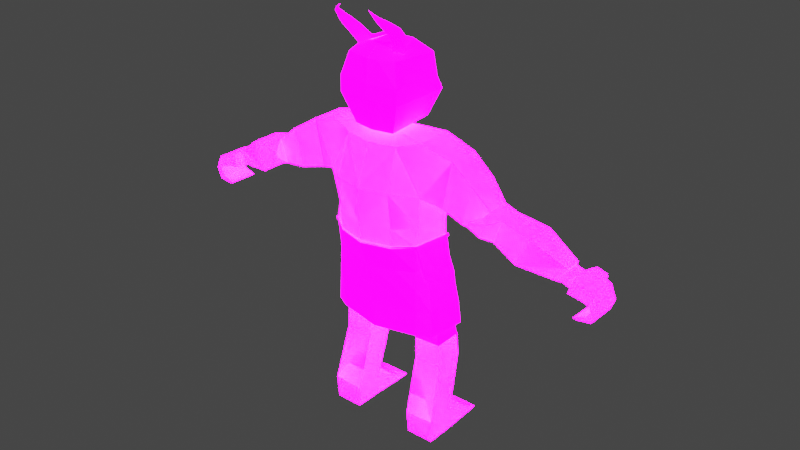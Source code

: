 # Source: MyCharacterDemonBadAssFlatFace.blend  (saved by Blender 3.6.11; exported with 4.5.12 LTS)
import bpy
from mathutils import Matrix  # noqa: F401  (used for matrix-valued properties, if any)

bpy.ops.wm.read_factory_settings(use_empty=True)
scene = bpy.context.scene
scene.name = 'Scene'

# ---- collections
col_collection = bpy.data.collections.new('Collection'); scene.collection.children.link(col_collection)

# ---- images (referenced by path relative to the original .blend; pixels are not part of the script)
import os
ASSET_DIR = os.environ.get("B2B_ASSET_DIR", "")  # directory of the original .blend (textures are referenced by path, not embedded)
HERE = os.path.dirname(os.path.abspath(__file__))  # packed textures are extracted next to this script under _unpacked/

def load_image(name, relpath, width, height, colorspace="sRGB"):
    """Load a texture the original file referenced (path relative to the .blend, or extracted next to this script)."""
    p = next((c for c in (os.path.join(HERE, relpath), os.path.join(ASSET_DIR, relpath)) if relpath and os.path.exists(c)), "")
    if p:
        img = bpy.data.images.load(p, check_existing=True)
        img.name = name
    else:  # same state as the original file: an image datablock whose file is absent (Cycles renders it pink)
        img = bpy.data.images.new(name, width, height)
        img.source = "FILE"
        img.filepath = "//" + (relpath or name)
    img.colorspace_settings.name = colorspace
    return img
img_imphenziapalette02_emission_png_001 = load_image('ImphenziaPalette02-Emission.png.001', 'ImphenziaPalettes/ImphenziaPalette02-Emission.png', 1024, 1024, 'sRGB')
img_imphenziapalette02_albedo_png_001 = load_image('ImphenziaPalette02-Albedo.png.001', 'ImphenziaPalettes/ImphenziaPalette02-Albedo.png', 1024, 1024, 'sRGB')

# ---- materials (node trees are filled in below, after node groups)
mat_material = bpy.data.materials.new('Material')
mat_material.alpha_threshold = 0.0
mat_material.use_transparent_shadow = False
mat_material.roughness = 0.5
mat_material.line_color = (0.0, 0.0, 0.0, 1.0)

# ---- material node trees
mat_material.use_nodes = True; mat_material.node_tree.nodes.clear()
_N = mat_material.node_tree.nodes; _L = mat_material.node_tree.links
n0 = _N.new('ShaderNodeOutputMaterial'); n0.name = 'Material Output'; n0.location = (300, 300)
n1 = _N.new('ShaderNodeBsdfPrincipled'); n1.name = 'Principled BSDF'; n1.location = (10, 300)
n1.distribution = 'GGX'
n1.subsurface_method = 'RANDOM_WALK_SKIN'
n1.inputs[2].default_value = 0.7227
n1.inputs[3].default_value = 1.45
n1.inputs[13].default_value = 0.15
n1.inputs[28].default_value = 10.6
n2 = _N.new('ShaderNodeTexImage'); n2.name = 'Image Texture.001'; n2.location = (-313, -52)
n2.image = img_imphenziapalette02_emission_png_001
n3 = _N.new('ShaderNodeTexImage'); n3.name = 'Image Texture'; n3.location = (-316, 280)
n3.image = img_imphenziapalette02_albedo_png_001
_L.new(n1.outputs[0], n0.inputs[0])
_L.new(n2.outputs[0], n1.inputs[27])
_L.new(n3.outputs[0], n1.inputs[0])
n0.is_active_output = True

# ---- world
world_world = bpy.data.worlds.new('World'); scene.world = world_world
world_world.use_nodes = True; world_world.node_tree.nodes.clear()
_N = world_world.node_tree.nodes; _L = world_world.node_tree.links
n0 = _N.new('ShaderNodeOutputWorld'); n0.name = 'World Output'; n0.location = (300, 300)
n1 = _N.new('ShaderNodeBackground'); n1.name = 'Background'; n1.location = (10, 300)
n1.inputs[0].default_value = (0.05088, 0.05088, 0.05088, 1.0)
_L.new(n1.outputs[0], n0.inputs[0])
n0.is_active_output = True
world_world.color = (0.05088, 0.05088, 0.05088)
world_world.use_sun_shadow = False
world_world.sun_shadow_jitter_overblur = 0.0

# ---- meshes
me_cube_001 = bpy.data.meshes.new('Cube.001')
me_cube_001.from_pydata([(-0.309, 0.08526, 1.31), (-0.29, -0.1626, 1.322), (0.0, -0.2909, 1.315), (0.0, 0.09289, 1.323), (0.0, -0.3063, 1.434), (-0.2895, -0.1434, 1.42), (-0.3131, 0.07438, 1.412), (0.0, 0.1297, 1.443), (-0.1872, 0.1094, 0.9628), (-0.1879, -0.0674, 0.9526), (-0.3266, -0.0674, 0.9737), (-0.326, 0.1094, 0.9839), (-0.1787, 0.1498, 0.6194), (-0.1787, -0.02177, 0.6194), (-0.3521, -0.02177, 0.6286), (-0.3521, 0.1498, 0.6286), (-0.1802, 0.165, 0.4766), (-0.1802, -0.02067, 0.4766), (-0.3583, -0.02067, 0.4861), (-0.3583, 0.165, 0.4861), (-0.1911, 0.06763, 0.1312), (-0.1911, -0.1176, 0.1312), (-0.3783, -0.1176, 0.1412), (-0.3783, 0.06763, 0.1412), (-0.1982, 0.06449, -0.008098), (-0.1982, -0.1091, -0.008098), (-0.3737, -0.1091, -0.008098), (-0.3737, 0.06449, -0.008098), (-0.3629, 0.3193, 0.01803), (-0.1875, 0.3198, 0.01625), (-0.3647, 0.3279, -0.008098), (-0.1893, 0.3279, -0.008098), (0.0, -0.316, 1.645), (-0.3186, -0.1662, 1.623), (-0.3185, 0.1441, 1.623), (0.0, 0.2073, 1.658), (0.0, -0.2152, 1.884), (-0.309, -0.1566, 1.937), (-0.2828, 0.1126, 1.92), (0.0, 0.1537, 1.884), (-0.4339, -0.118, 1.582), (-0.4339, 0.0839, 1.582), (-0.4907, 0.0839, 1.869), (-0.4907, -0.118, 1.869), (-0.7107, -0.1431, 1.535), (-0.7101, 0.00385, 1.535), (-0.7581, 0.003752, 1.674), (-0.7586, -0.1393, 1.674), (-0.7855, -0.14, 1.507), (-0.7853, 0.004999, 1.507), (-0.837, 0.004954, 1.644), (-0.8371, -0.1386, 1.644), (-1.131, -0.05194, 1.364), (-1.131, 0.0543, 1.364), (-1.187, 0.0543, 1.456), (-1.187, -0.05194, 1.456), (-1.158, -0.04483, 1.363), (-1.158, 0.04041, 1.361), (-1.182, 0.04194, 1.444), (-1.182, -0.0433, 1.446), (-1.213, -0.04505, 1.344), (-1.213, 0.0402, 1.343), (-1.237, 0.04173, 1.426), (-1.237, -0.04352, 1.427), (-1.221, -0.09534, 1.345), (-1.221, 0.0905, 1.342), (-1.244, 0.09195, 1.421), (-1.244, -0.09389, 1.424), (-1.297, -0.09551, 1.334), (-1.297, 0.09033, 1.33), (-1.315, 0.0916, 1.4), (-1.315, -0.09424, 1.403), (-1.283, -0.09823, 1.234), (-1.283, 0.08761, 1.23), (-1.291, 0.08726, 1.213), (-1.291, -0.09858, 1.216), (-1.249, 0.201, 1.349), (-1.242, 0.1716, 1.323), (-1.284, 0.2009, 1.338), (-1.276, 0.1714, 1.312), (-1.367, 0.09119, 1.376), (-1.399, 0.09011, 1.292), (-1.371, 0.08836, 1.224), (-1.371, -0.09748, 1.227), (-1.401, -0.09573, 1.295), (-1.367, -0.09464, 1.379), (-1.351, -0.09577, 1.318), (-1.364, -0.0966, 1.288), (-1.338, -0.09723, 1.25), (-1.338, 0.08861, 1.247), (-1.362, 0.08923, 1.285), (-1.351, 0.09007, 1.314), (-1.229, 0.139, 1.338), (-1.248, 0.1492, 1.404), (-1.291, 0.1368, 1.325), (-1.308, 0.1464, 1.387), (0.0, -0.07448, 1.931), (-0.08562, -0.07473, 1.932), (-0.0857, 0.04811, 1.932), (0.0, 0.04796, 1.931), (-0.1291, -0.1648, 1.951), (0.0, -0.186, 1.949), (-0.1174, -0.1139, 2.411), (0.0, -0.1357, 2.41), (-0.1426, 0.1132, 1.977), (-0.1668, -0.1889, 1.89), (-0.1766, -0.2677, 1.642), (-0.1817, -0.253, 1.429), (-0.1837, -0.2395, 1.314), (-0.1176, 0.05026, 2.411), (0.0, 0.2111, 1.975), (-0.1938, 0.1749, 2.129), (0.0, -0.2291, 2.127), (0.0, 0.2473, 2.127), (-0.1935, -0.2143, 2.129), (0.0, 0.07815, 2.41), (0.0, -0.2845, 1.302), (-0.3109, 0.08613, 1.297), (0.0, 0.0986, 1.308), (-0.2961, 0.08685, 1.299), (-0.179, -0.2357, 1.301), (-0.2795, -0.162, 1.31), (-0.2926, -0.1577, 1.308), (-0.286, -0.1667, 1.31), (-0.2972, -0.1674, 1.323), (-0.1839, -0.2491, 1.314), (-0.3176, 0.09688, 1.31), (0.0, 0.109, 1.323), (0.0, -0.3038, 1.315), (0.0, -0.297, 1.301), (-0.3196, 0.09768, 1.296), (0.0, 0.1107, 1.307), (-0.3037, 0.09844, 1.298), (-0.1789, -0.2451, 1.3), (-0.3, -0.1622, 1.308), (-0.07477, 0.1245, 1.074), (-0.09908, -0.1736, 1.075), (0.0, 0.1245, 1.074), (-0.2975, 0.08847, 1.301), (0.0, -0.2874, 1.304), (0.0, -0.1879, 1.099), (0.0, 0.1002, 1.309), (-0.1838, 0.1144, 0.9686), (-0.1845, -0.07308, 0.9578), (-0.3317, -0.07308, 0.9802), (-0.331, 0.1144, 0.991), (-0.294, -0.1593, 1.31), (-0.3125, 0.08774, 1.298), (-0.1791, -0.238, 1.303), (-0.2807, -0.1636, 1.311), (-0.7433, -0.1806, 1.65), (-0.7146, -0.1838, 1.565), (-0.7813, -0.2142, 1.634), (-0.7518, -0.2164, 1.552), (-0.6957, -0.2384, 1.639), (-0.6849, -0.2401, 1.608), (-1.266, -0.09848, 1.222), (-1.266, 0.08736, 1.218), (-0.3647, 0.3465, -0.001936), (-0.1893, 0.3465, -0.001936), (-1.003, 0.05765, 1.589), (-1.003, -0.1298, 1.589), (-0.9216, -0.1308, 1.417), (-0.9214, 0.05768, 1.417), (-0.6389, -0.1399, 1.775), (-0.5801, -0.1424, 1.546), (-0.5797, 0.05123, 1.546), (-0.6385, 0.05117, 1.775), (0.0, -0.07884, 1.943), (0.0, 0.0775, 1.951), (-0.09224, 0.06925, 1.952), (-0.08813, -0.07252, 1.944), (-0.1928, -0.2142, 2.223), (-0.1931, 0.1299, 2.21), (0.0, 0.194, 2.208), (0.0, -0.2291, 2.221), (-0.1561, -0.1831, 2.356), (0.0, -0.2178, 2.354), (-0.1919, 0.09637, 2.356), (0.0, 0.1601, 2.354), (-0.09797, 0.1373, 2.156), (-0.05606, 0.1467, 2.174), (-0.1181, 0.1043, 2.217), (-0.07641, 0.1136, 2.235), (-0.1361, 0.1496, 2.236), (-0.116, 0.1826, 2.174), (-0.07406, 0.192, 2.192), (-0.0944, 0.1589, 2.253), (-0.1045, 0.1541, 2.188), (-0.08315, 0.1589, 2.197), (-0.1101, 0.1425, 2.206), (-0.08884, 0.1472, 2.215), (-0.1183, 0.1664, 2.213), (-0.1127, 0.178, 2.195), (-0.09135, 0.1828, 2.204), (-0.09704, 0.1712, 2.222), (-0.0566, -0.2247, 2.128), (-0.06802, 0.151, 2.355), (-0.07084, 0.184, 2.209), (-0.06518, 0.2382, 2.128), (-0.05436, -0.2057, 2.355), (-0.05426, -0.2249, 2.222), (-0.06749, 0.07564, 2.411), (-0.0675, -0.1232, 2.411), (-0.04259, 0.2024, 1.976), (-0.1936, 0.1663, 2.145), (0.0, 0.2371, 2.143), (-0.1934, -0.2143, 2.147), (0.0, -0.2291, 2.145), (-0.06626, 0.2279, 2.143), (-0.05615, -0.2248, 2.146)], [], [(1, 108, 107, 5), (121, 122, 146, 149), (8, 11, 145, 142), (120, 121, 149, 148), (10, 9, 143, 144), (5, 107, 106, 33), (3, 0, 6, 7), (0, 1, 5, 6), (11, 8, 12, 15), (116, 120, 148, 139), (122, 121, 123, 134), (0, 3, 127, 126), (14, 15, 19, 18), (8, 9, 13, 12), (10, 11, 15, 14), (9, 10, 14, 13), (13, 14, 18, 17), (15, 12, 16, 19), (12, 13, 17, 16), (23, 20, 29, 28), (19, 16, 20, 23), (16, 17, 21, 20), (18, 19, 23, 22), (25, 26, 27, 24), (20, 21, 25, 24), (22, 23, 27, 26), (21, 22, 26, 25), (30, 28, 158), (27, 23, 28, 30), (20, 24, 31, 29), (24, 27, 30, 31), (33, 106, 105, 37), (6, 5, 33, 34), (7, 6, 34, 35), (38, 37, 97, 98), (38, 34, 41, 42), (35, 34, 38, 39), (165, 164, 47, 44), (34, 33, 40, 41), (33, 37, 43, 40), (37, 38, 42, 43), (46, 45, 49, 50), (167, 166, 45, 46), (164, 167, 46, 47), (166, 165, 44, 45), (161, 160, 54, 55), (47, 46, 50, 51), (45, 44, 48, 49), (48, 44, 151, 153), (55, 54, 58, 59), (163, 162, 52, 53), (162, 161, 55, 52), (160, 163, 53, 54), (59, 58, 62, 63), (53, 52, 56, 57), (52, 55, 59, 56), (54, 53, 57, 58), (60, 63, 67, 64), (57, 56, 60, 61), (56, 59, 63, 60), (58, 57, 61, 62), (93, 92, 77, 76), (62, 61, 65, 66), (63, 62, 66, 67), (61, 60, 64, 65), (83, 82, 74, 75), (67, 66, 70, 71), (65, 64, 68, 69), (64, 67, 71, 68), (75, 74, 157, 156), (89, 88, 72, 73), (88, 83, 75, 72), (82, 89, 73, 74), (76, 77, 79, 78), (92, 94, 79, 77), (95, 93, 76, 78), (94, 95, 78, 79), (70, 69, 91, 80), (80, 91, 90, 81), (81, 90, 89, 82), (68, 71, 85, 86), (86, 85, 84, 87), (87, 84, 83, 88), (69, 68, 86, 91), (91, 86, 87, 90), (90, 87, 88, 89), (71, 70, 80, 85), (85, 80, 81, 84), (84, 81, 82, 83), (69, 70, 95, 94), (70, 66, 93, 95), (65, 69, 94, 92), (66, 65, 92, 93), (39, 38, 98, 99), (37, 105, 36, 96, 97), (170, 171, 100, 104), (171, 168, 101, 100), (169, 170, 104, 204), (178, 176, 102, 109), (179, 197, 202, 115), (107, 108, 2, 4), (9, 8, 142, 143), (105, 106, 32, 36), (106, 107, 4, 32), (176, 200, 203, 102), (103, 115, 202, 203), (104, 100, 114, 111), (201, 210, 208, 175), (100, 101, 196, 114), (124, 126, 130, 134), (117, 119, 138, 147), (118, 119, 132, 131), (119, 118, 141, 138), (121, 120, 133, 123), (1, 0, 126, 124), (117, 122, 134, 130), (126, 132, 130), (131, 132, 126, 127), (133, 129, 128, 125), (123, 133, 125, 124), (134, 123, 124), (119, 117, 130, 132), (108, 1, 124, 125), (2, 108, 125, 128), (120, 116, 129, 133), (140, 139, 148, 136), (136, 149, 146, 144, 143), (135, 137, 140, 136), (135, 138, 141, 137), (135, 136, 143, 142), (136, 148, 149), (146, 147, 145, 144), (147, 138, 135, 142, 145), (11, 10, 144, 145), (122, 117, 147, 146), (150, 152, 154), (51, 48, 153, 152), (44, 47, 150, 151), (47, 51, 152, 150), (151, 150, 154, 155), (153, 151, 155), (152, 153, 155, 154), (73, 72, 156, 157), (72, 75, 156), (74, 73, 157), (31, 30, 158, 159), (29, 31, 159), (28, 29, 159, 158), (50, 49, 163, 160), (48, 51, 161, 162), (49, 48, 162, 163), (51, 50, 160, 161), (41, 40, 165, 166), (43, 42, 167, 164), (42, 41, 166, 167), (40, 43, 164, 165), (17, 18, 22, 21), (99, 98, 170, 169), (97, 96, 168, 171), (98, 97, 171, 170), (207, 210, 201, 172), (206, 209, 198, 174), (205, 207, 172, 173), (172, 201, 200, 176), (174, 198, 197, 179), (173, 172, 176, 178), (181, 183, 182, 180), (186, 185, 184, 187), (181, 180, 185, 186), (180, 182, 184, 185), (182, 183, 187, 184), (183, 181, 186, 187), (189, 191, 190, 188), (194, 193, 192, 195), (189, 188, 193, 194), (188, 190, 192, 193), (190, 191, 195, 192), (191, 189, 194, 195), (197, 198, 173, 178), (209, 199, 111, 205), (198, 209, 205, 173), (203, 200, 177, 103), (196, 101, 112), (203, 202, 109, 102), (200, 201, 175, 177), (210, 196, 112, 208), (202, 197, 178, 109), (110, 204, 199, 113), (204, 110, 169), (204, 104, 111, 199), (111, 114, 207, 205), (113, 199, 209, 206), (114, 196, 210, 207)])
_uv = me_cube_001.uv_layers.new(name='UVMap')
_uv.uv.foreach_set('vector', [0.7246, 0.8666, 0.7246, 0.8666, 0.7246, 0.8666, 0.7246, 0.8666, 0.09031, 0.9567, 0.09031, 0.9567, 0.09031, 0.9567, 0.09031, 0.9567, 0.09031, 0.9567, 0.09031, 0.9567, 0.09031, 0.9567, 0.09031, 0.9567, 0.09031, 0.9567, 0.09031, 0.9567, 0.09031, 0.9567, 0.09031, 0.9567, 0.09031, 0.9567, 0.09031, 0.9567, 0.09031, 0.9567, 0.09031, 0.9567, 0.7246, 0.8666, 0.7246, 0.8666, 0.7246, 0.8666, 0.7246, 0.8666, 0.7246, 0.8666, 0.7246, 0.8666, 0.7246, 0.8666, 0.7246, 0.8666, 0.7246, 0.8666, 0.7246, 0.8666, 0.7246, 0.8666, 0.7246, 0.8666, 0.7246, 0.8666, 0.7246, 0.8666, 0.7246, 0.8666, 0.7246, 0.8666, 0.09031, 0.9567, 0.09031, 0.9567, 0.09031, 0.9567, 0.09031, 0.9567, 0.4066, 0.9722, 0.4066, 0.9722, 0.4066, 0.9722, 0.4066, 0.9722, 0.09031, 0.9567, 0.09031, 0.9567, 0.09031, 0.9567, 0.09031, 0.9567, 0.7246, 0.8666, 0.7246, 0.8666, 0.7246, 0.8666, 0.7246, 0.8666, 0.7234, 0.8539, 0.7234, 0.8539, 0.7234, 0.8539, 0.7234, 0.8539, 0.7246, 0.8666, 0.7246, 0.8666, 0.7246, 0.8666, 0.7246, 0.8666, 0.7246, 0.8666, 0.7246, 0.8666, 0.7246, 0.8666, 0.7246, 0.8666, 0.7246, 0.8666, 0.7246, 0.8666, 0.7246, 0.8666, 0.7246, 0.8666, 0.7246, 0.8666, 0.7246, 0.8666, 0.7246, 0.8666, 0.7246, 0.8666, 0.7246, 0.8666, 0.7246, 0.8666, 0.7246, 0.8666, 0.7246, 0.8666, 0.7246, 0.8666, 0.7246, 0.8666, 0.7246, 0.8666, 0.7246, 0.8666, 0.7246, 0.8666, 0.7246, 0.8666, 0.7246, 0.8666, 0.7246, 0.8666, 0.7246, 0.8666, 0.7246, 0.8666, 0.7246, 0.8666, 0.7246, 0.8666, 0.7246, 0.8666, 0.7246, 0.8666, 0.7246, 0.8666, 0.7246, 0.8666, 0.7246, 0.8666, 0.7246, 0.8666, 0.7246, 0.8666, 0.7246, 0.8666, 0.7246, 0.8666, 0.7246, 0.8666, 0.7246, 0.8666, 0.7246, 0.8666, 0.7246, 0.8666, 0.7246, 0.8666, 0.7246, 0.8666, 0.7246, 0.8666, 0.7246, 0.8666, 0.7246, 0.8666, 0.7246, 0.8666, 0.7246, 0.8666, 0.7344, 0.9521, 0.7344, 0.9521, 0.7344, 0.9521, 0.7246, 0.8666, 0.7246, 0.8666, 0.7246, 0.8666, 0.7246, 0.8666, 0.7246, 0.8666, 0.7246, 0.8666, 0.7246, 0.8666, 0.7246, 0.8666, 0.7246, 0.8666, 0.7246, 0.8666, 0.7246, 0.8666, 0.7246, 0.8666, 0.7246, 0.8666, 0.7246, 0.8666, 0.7246, 0.8666, 0.7246, 0.8666, 0.7234, 0.8539, 0.7234, 0.8539, 0.7234, 0.8539, 0.7234, 0.8539, 0.7246, 0.8666, 0.7246, 0.8666, 0.7246, 0.8666, 0.7246, 0.8666, 0.7246, 0.8666, 0.7246, 0.8666, 0.7246, 0.8666, 0.7246, 0.8666, 0.7246, 0.8666, 0.7246, 0.8666, 0.7246, 0.8666, 0.7246, 0.8666, 0.7246, 0.8666, 0.7246, 0.8666, 0.7246, 0.8666, 0.7246, 0.8666, 0.7246, 0.8666, 0.7246, 0.8666, 0.7246, 0.8666, 0.7246, 0.8666, 0.7234, 0.8539, 0.7234, 0.8539, 0.7234, 0.8539, 0.7234, 0.8539, 0.7246, 0.8666, 0.7246, 0.8666, 0.7246, 0.8666, 0.7246, 0.8666, 0.7246, 0.8666, 0.7246, 0.8666, 0.7246, 0.8666, 0.7246, 0.8666, 0.7246, 0.8666, 0.7246, 0.8666, 0.7246, 0.8666, 0.7246, 0.8666, 0.7246, 0.8666, 0.7246, 0.8666, 0.7246, 0.8666, 0.7246, 0.8666, 0.7246, 0.8666, 0.7246, 0.8666, 0.7246, 0.8666, 0.7246, 0.8666, 0.7234, 0.8539, 0.7234, 0.8539, 0.7234, 0.8539, 0.7234, 0.8539, 0.7246, 0.8666, 0.7246, 0.8666, 0.7246, 0.8666, 0.7246, 0.8666, 0.7246, 0.8666, 0.7246, 0.8666, 0.7246, 0.8666, 0.7246, 0.8666, 0.7234, 0.8539, 0.7234, 0.8539, 0.7234, 0.8539, 0.7234, 0.8539, 0.7182, 0.9552, 0.7182, 0.9552, 0.7182, 0.9552, 0.7182, 0.9552, 0.7234, 0.8539, 0.7234, 0.8539, 0.7234, 0.8539, 0.7234, 0.8539, 0.7234, 0.8539, 0.7234, 0.8539, 0.7234, 0.8539, 0.7234, 0.8539, 0.7246, 0.8666, 0.7246, 0.8666, 0.7246, 0.8666, 0.7246, 0.8666, 0.7246, 0.8666, 0.7246, 0.8666, 0.7246, 0.8666, 0.7246, 0.8666, 0.7246, 0.8666, 0.7246, 0.8666, 0.7246, 0.8666, 0.7246, 0.8666, 0.7234, 0.8539, 0.7234, 0.8539, 0.7234, 0.8539, 0.7234, 0.8539, 0.7234, 0.8539, 0.7234, 0.8539, 0.7234, 0.8539, 0.7234, 0.8539, 0.7234, 0.8539, 0.7234, 0.8539, 0.7234, 0.8539, 0.7234, 0.8539, 0.7246, 0.8666, 0.7246, 0.8666, 0.7246, 0.8666, 0.7246, 0.8666, 0.7234, 0.8539, 0.7234, 0.8539, 0.7234, 0.8539, 0.7234, 0.8539, 0.7246, 0.8666, 0.7246, 0.8666, 0.7246, 0.8666, 0.7246, 0.8666, 0.7246, 0.8666, 0.7246, 0.8666, 0.7246, 0.8666, 0.7246, 0.8666, 0.7246, 0.8666, 0.7246, 0.8666, 0.7246, 0.8666, 0.7246, 0.8666, 0.7246, 0.8666, 0.7246, 0.8666, 0.7246, 0.8666, 0.7246, 0.8666, 0.7246, 0.8666, 0.7246, 0.8666, 0.7246, 0.8666, 0.7246, 0.8666, 0.7234, 0.8539, 0.7234, 0.8539, 0.7234, 0.8539, 0.7234, 0.8539, 0.7246, 0.8666, 0.7246, 0.8666, 0.7246, 0.8666, 0.7246, 0.8666, 0.7246, 0.8666, 0.7246, 0.8666, 0.7246, 0.8666, 0.7246, 0.8666, 0.7234, 0.8539, 0.7234, 0.8539, 0.7234, 0.8539, 0.7234, 0.8539, 0.7246, 0.8666, 0.7246, 0.8666, 0.7246, 0.8666, 0.7246, 0.8666, 0.7146, 0.9458, 0.7146, 0.9458, 0.7146, 0.9458, 0.7146, 0.9458, 0.7234, 0.8539, 0.7234, 0.8539, 0.7234, 0.8539, 0.7234, 0.8539, 0.7246, 0.8666, 0.7246, 0.8666, 0.7246, 0.8666, 0.7246, 0.8666, 0.7246, 0.8666, 0.7246, 0.8666, 0.7246, 0.8666, 0.7246, 0.8666, 0.7246, 0.8666, 0.7246, 0.8666, 0.7246, 0.8666, 0.7246, 0.8666, 0.7234, 0.8539, 0.7234, 0.8539, 0.7234, 0.8539, 0.7234, 0.8539, 0.7246, 0.8666, 0.7246, 0.8666, 0.7246, 0.8666, 0.7246, 0.8666, 0.7246, 0.8666, 0.7246, 0.8666, 0.7246, 0.8666, 0.7246, 0.8666, 0.7246, 0.8666, 0.7246, 0.8666, 0.7246, 0.8666, 0.7246, 0.8666, 0.7246, 0.8666, 0.7246, 0.8666, 0.7246, 0.8666, 0.7246, 0.8666, 0.7246, 0.8666, 0.7246, 0.8666, 0.7246, 0.8666, 0.7246, 0.8666, 0.7246, 0.8666, 0.7246, 0.8666, 0.7246, 0.8666, 0.7246, 0.8666, 0.7246, 0.8666, 0.7246, 0.8666, 0.7246, 0.8666, 0.7246, 0.8666, 0.7246, 0.8666, 0.7246, 0.8666, 0.7246, 0.8666, 0.7246, 0.8666, 0.7234, 0.8539, 0.7234, 0.8539, 0.7234, 0.8539, 0.7234, 0.8539, 0.7234, 0.8539, 0.7234, 0.8539, 0.7234, 0.8539, 0.7234, 0.8539, 0.7234, 0.8539, 0.7234, 0.8539, 0.7234, 0.8539, 0.7234, 0.8539, 0.7246, 0.8666, 0.7246, 0.8666, 0.7246, 0.8666, 0.7246, 0.8666, 0.7246, 0.8666, 0.7246, 0.8666, 0.7246, 0.8666, 0.7246, 0.8666, 0.7246, 0.8666, 0.7246, 0.8666, 0.7246, 0.8666, 0.7246, 0.8666, 0.7246, 0.8666, 0.7246, 0.8666, 0.7246, 0.8666, 0.7246, 0.8666, 0.7246, 0.8666, 0.7246, 0.8666, 0.7246, 0.8666, 0.7246, 0.8666, 0.7234, 0.8539, 0.7234, 0.8539, 0.7234, 0.8539, 0.7234, 0.8539, 0.7246, 0.8666, 0.7246, 0.8666, 0.7246, 0.8666, 0.7246, 0.8666, 0.7246, 0.8666, 0.7246, 0.8666, 0.7246, 0.8666, 0.7246, 0.8666, 0.7246, 0.8666, 0.7246, 0.8666, 0.7246, 0.8666, 0.7246, 0.8666, 0.7246, 0.8666, 0.7246, 0.8666, 0.7246, 0.8666, 0.7246, 0.8666, 0.7246, 0.8666, 0.7246, 0.8666, 0.7246, 0.8666, 0.7246, 0.8666, 0.7246, 0.8666, 0.7246, 0.8666, 0.7246, 0.8666, 0.7246, 0.8666, 0.7246, 0.8666, 0.7246, 0.8666, 0.7246, 0.8666, 0.7246, 0.8666, 0.7246, 0.8666, 0.7246, 0.8666, 0.7246, 0.8666, 0.7246, 0.8666, 0.7246, 0.8666, 0.7246, 0.8666, 0.7246, 0.8666, 0.7246, 0.8666, 0.7246, 0.8666, 0.09031, 0.9567, 0.09031, 0.9567, 0.09031, 0.9567, 0.09031, 0.9567, 0.7246, 0.8666, 0.7246, 0.8666, 0.7246, 0.8666, 0.7246, 0.8666, 0.7246, 0.8666, 0.7246, 0.8666, 0.7246, 0.8666, 0.7246, 0.8666, 0.7246, 0.8666, 0.7246, 0.8666, 0.7246, 0.8666, 0.7246, 0.8666, 0.7246, 0.8666, 0.7246, 0.8666, 0.7246, 0.8666, 0.7246, 0.8666, 0.7246, 0.8666, 0.7246, 0.8666, 0.7246, 0.8666, 0.7246, 0.8666, 0.7246, 0.8666, 0.7246, 0.8666, 0.7246, 0.8666, 0.7246, 0.8666, 0.7246, 0.8666, 0.7246, 0.8666, 0.7246, 0.8666, 0.7246, 0.8666, 0.4066, 0.9722, 0.4066, 0.9722, 0.4066, 0.9722, 0.4066, 0.9722, 0.09031, 0.9567, 0.09031, 0.9567, 0.09031, 0.9567, 0.09031, 0.9567, 0.4066, 0.9722, 0.4066, 0.9722, 0.4066, 0.9722, 0.4066, 0.9722, 0.09031, 0.9567, 0.09031, 0.9567, 0.09031, 0.9567, 0.09031, 0.9567, 0.4066, 0.9722, 0.4066, 0.9722, 0.4066, 0.9722, 0.4066, 0.9722, 0.09031, 0.9567, 0.09031, 0.9567, 0.09031, 0.9567, 0.09031, 0.9567, 0.4066, 0.9722, 0.4066, 0.9722, 0.4066, 0.9722, 0.4066, 0.9722, 0.4066, 0.9722, 0.4066, 0.9722, 0.4066, 0.9722, 0.4066, 0.9722, 0.4066, 0.9722, 0.4066, 0.9722, 0.4066, 0.9722, 0.4066, 0.9722, 0.4066, 0.9722, 0.4066, 0.9722, 0.4066, 0.9722, 0.4066, 0.9722, 0.4066, 0.9722, 0.4066, 0.9722, 0.4066, 0.9722, 0.4066, 0.9722, 0.4066, 0.9722, 0.4066, 0.9722, 0.4066, 0.9722, 0.4066, 0.9722, 0.4066, 0.9722, 0.4066, 0.9722, 0.4066, 0.9722, 0.4066, 0.9722, 0.4066, 0.9722, 0.4066, 0.9722, 0.4066, 0.9722, 0.4066, 0.9722, 0.4066, 0.9722, 0.4066, 0.9722, 0.4066, 0.9722, 0.4066, 0.9722, 0.4066, 0.9722, 0.4066, 0.9722, 0.4066, 0.9722, 0.4066, 0.9722, 0.4066, 0.9722, 0.4066, 0.9722, 0.4066, 0.9722, 0.4066, 0.9722, 0.4066, 0.9722, 0.4066, 0.9722, 0.4066, 0.9722, 0.4066, 0.9722, 0.4066, 0.9722, 0.4066, 0.9722, 0.4066, 0.9722, 0.4066, 0.9722, 0.4066, 0.9722, 0.4066, 0.9722, 0.4066, 0.9722, 0.4066, 0.9722, 0.4066, 0.9722, 0.4066, 0.9722, 0.4066, 0.9722, 0.4066, 0.9722, 0.4066, 0.9722, 0.4066, 0.9722, 0.4066, 0.9722, 0.4066, 0.9722, 0.4066, 0.9722, 0.4066, 0.9722, 0.4066, 0.9722, 0.4066, 0.9722, 0.4066, 0.9722, 0.4066, 0.9722, 0.4066, 0.9722, 0.09031, 0.9567, 0.09031, 0.9567, 0.09031, 0.9567, 0.09031, 0.9567, 0.09031, 0.9567, 0.09031, 0.9567, 0.09031, 0.9567, 0.09031, 0.9567, 0.7182, 0.9552, 0.7182, 0.9552, 0.7182, 0.9552, 0.7182, 0.9552, 0.7182, 0.9552, 0.7182, 0.9552, 0.7182, 0.9552, 0.7182, 0.9552, 0.7182, 0.9552, 0.7182, 0.9552, 0.7182, 0.9552, 0.7182, 0.9552, 0.7182, 0.9552, 0.7182, 0.9552, 0.7182, 0.9552, 0.7182, 0.9552, 0.7182, 0.9552, 0.7182, 0.9552, 0.7182, 0.9552, 0.7182, 0.9552, 0.7182, 0.9552, 0.7182, 0.9552, 0.7182, 0.9552, 0.7182, 0.9552, 0.7182, 0.9552, 0.7182, 0.9552, 0.7146, 0.9458, 0.7146, 0.9458, 0.7146, 0.9458, 0.7146, 0.9458, 0.7146, 0.9458, 0.7146, 0.9458, 0.7146, 0.9458, 0.7146, 0.9458, 0.7146, 0.9458, 0.7146, 0.9458, 0.7344, 0.9521, 0.7344, 0.9521, 0.7344, 0.9521, 0.7344, 0.9521, 0.7344, 0.9521, 0.7344, 0.9521, 0.7344, 0.9521, 0.7344, 0.9521, 0.7344, 0.9521, 0.7344, 0.9521, 0.7344, 0.9521, 0.7246, 0.8666, 0.7246, 0.8666, 0.7246, 0.8666, 0.7246, 0.8666, 0.7246, 0.8666, 0.7246, 0.8666, 0.7246, 0.8666, 0.7246, 0.8666, 0.7234, 0.8539, 0.7234, 0.8539, 0.7234, 0.8539, 0.7234, 0.8539, 0.7246, 0.8666, 0.7246, 0.8666, 0.7246, 0.8666, 0.7246, 0.8666, 0.7234, 0.8539, 0.7234, 0.8539, 0.7234, 0.8539, 0.7234, 0.8539, 0.7246, 0.8666, 0.7246, 0.8666, 0.7246, 0.8666, 0.7246, 0.8666, 0.7246, 0.8666, 0.7246, 0.8666, 0.7246, 0.8666, 0.7246, 0.8666, 0.7246, 0.8666, 0.7246, 0.8666, 0.7246, 0.8666, 0.7246, 0.8666, 0.7246, 0.8666, 0.7246, 0.8666, 0.7246, 0.8666, 0.7246, 0.8666, 0.7246, 0.8666, 0.7246, 0.8666, 0.7246, 0.8666, 0.7246, 0.8666, 0.7246, 0.8666, 0.7246, 0.8666, 0.7246, 0.8666, 0.7246, 0.8666, 0.7246, 0.8666, 0.7246, 0.8666, 0.7246, 0.8666, 0.7246, 0.8666, 0.7246, 0.8666, 0.7246, 0.8666, 0.7246, 0.8666, 0.7246, 0.8666, 0.7246, 0.8666, 0.7246, 0.8666, 0.7246, 0.8666, 0.7246, 0.8666, 0.7246, 0.8666, 0.7246, 0.8666, 0.7246, 0.8666, 0.7246, 0.8666, 0.7246, 0.8666, 0.7246, 0.8666, 0.7246, 0.8666, 0.7246, 0.8666, 0.7246, 0.8666, 0.7246, 0.8666, 0.7246, 0.8666, 0.7246, 0.8666, 0.7246, 0.8666, 0.7246, 0.8666, 0.7246, 0.8666, 0.7246, 0.8666, 0.7246, 0.8666, 0.7246, 0.8666, 0.7246, 0.8666, 0.7246, 0.8666, 0.7378, 0.8247, 0.7378, 0.8247, 0.7378, 0.8247, 0.7378, 0.8247, 0.7378, 0.8247, 0.7378, 0.8247, 0.7378, 0.8247, 0.7378, 0.8247, 0.7378, 0.8247, 0.7378, 0.8247, 0.7378, 0.8247, 0.7378, 0.8247, 0.7378, 0.8247, 0.7378, 0.8247, 0.7378, 0.8247, 0.7378, 0.8247, 0.7378, 0.8247, 0.7378, 0.8247, 0.7378, 0.8247, 0.7378, 0.8247, 0.6951, 0.8451, 0.6951, 0.8451, 0.6951, 0.8451, 0.6951, 0.8451, 0.6953, 0.845, 0.6953, 0.845, 0.6953, 0.845, 0.6953, 0.845, 0.6953, 0.845, 0.6953, 0.845, 0.6953, 0.845, 0.6953, 0.845, 0.6953, 0.845, 0.6953, 0.845, 0.6953, 0.845, 0.6953, 0.845, 0.6953, 0.845, 0.6953, 0.845, 0.6953, 0.845, 0.6953, 0.845, 0.6953, 0.845, 0.6953, 0.845, 0.6953, 0.845, 0.6953, 0.845, 0.7246, 0.8666, 0.7246, 0.8666, 0.7246, 0.8666, 0.7246, 0.8666, 0.7246, 0.8666, 0.7246, 0.8666, 0.7246, 0.8666, 0.7246, 0.8666, 0.7246, 0.8666, 0.7246, 0.8666, 0.7246, 0.8666, 0.7246, 0.8666, 0.7246, 0.8666, 0.7246, 0.8666, 0.7246, 0.8666, 0.7246, 0.8666, 0.7246, 0.8666, 0.7246, 0.8666, 0.7246, 0.8666, 0.7246, 0.8666, 0.7246, 0.8666, 0.7246, 0.8666, 0.7246, 0.8666, 0.7246, 0.8666, 0.7246, 0.8666, 0.7246, 0.8666, 0.7246, 0.8666, 0.7246, 0.8666, 0.7246, 0.8666, 0.7246, 0.8666, 0.7246, 0.8666, 0.7246, 0.8666, 0.7246, 0.8666, 0.7246, 0.8666, 0.7246, 0.8666, 0.7246, 0.8666, 0.7246, 0.8666, 0.7246, 0.8666, 0.7246, 0.8666, 0.7246, 0.8666, 0.7246, 0.8666, 0.7246, 0.8666, 0.7246, 0.8666, 0.7246, 0.8666, 0.7246, 0.8666, 0.7246, 0.8666, 0.7246, 0.8666, 0.7246, 0.8666, 0.7246, 0.8666, 0.7246, 0.8666, 0.7246, 0.8666, 0.7246, 0.8666, 0.7246, 0.8666, 0.7246, 0.8666, 0.7246, 0.8666, 0.7246, 0.8666, 0.7246, 0.8666, 0.7246, 0.8666])
me_cube_001.materials.append(mat_material)
me_cube_001.use_mirror_vertex_groups = False
me_cube_001.update()
me_cube_002 = bpy.data.meshes.new('Cube.002')
me_cube_002.from_pydata([(-0.309, 0.08526, 1.31), (-0.29, -0.1626, 1.322), (0.0, -0.2909, 1.315), (0.0, 0.09289, 1.323), (0.0, -0.3063, 1.434), (-0.2895, -0.1434, 1.42), (-0.3131, 0.07438, 1.412), (0.0, 0.1297, 1.443), (-0.1876, 0.04267, 1.119), (-0.1879, -0.04781, 1.114), (-0.259, -0.04781, 1.125), (-0.2587, 0.04267, 1.13), (-0.1787, 0.1589, 0.6194), (-0.1787, -0.02177, 0.6194), (-0.3521, -0.02177, 0.6286), (-0.3521, 0.1589, 0.6286), (-0.1802, 0.165, 0.4766), (-0.1802, -0.02067, 0.4766), (-0.3583, -0.02067, 0.4861), (-0.3583, 0.165, 0.4861), (-0.1911, 0.06763, 0.1312), (-0.1911, -0.1176, 0.1312), (-0.3783, -0.1176, 0.1412), (-0.3783, 0.06763, 0.1412), (-0.1982, 0.06449, -0.008098), (-0.1982, -0.1091, -0.008098), (-0.3737, -0.1091, -0.008098), (-0.3737, 0.06449, -0.008098), (-0.3629, 0.3193, 0.01803), (-0.1875, 0.3198, 0.01625), (-0.3647, 0.3279, -0.008098), (-0.1893, 0.3279, -0.008098), (0.0, -0.316, 1.645), (-0.3186, -0.1662, 1.623), (-0.3185, 0.1441, 1.623), (0.0, 0.2073, 1.658), (0.0, -0.2152, 1.884), (-0.309, -0.1566, 1.937), (-0.2828, 0.1126, 1.92), (0.0, 0.1537, 1.884), (-0.4339, -0.118, 1.582), (-0.4339, 0.0839, 1.582), (-0.4907, 0.0839, 1.869), (-0.4907, -0.118, 1.869), (-0.7107, -0.1431, 1.535), (-0.7101, 0.00385, 1.535), (-0.7581, 0.003752, 1.674), (-0.7586, -0.1393, 1.674), (-0.7855, -0.14, 1.507), (-0.7853, 0.004999, 1.507), (-0.837, 0.004954, 1.644), (-0.8371, -0.1386, 1.644), (-1.131, -0.05194, 1.364), (-1.131, 0.0543, 1.364), (-1.187, 0.0543, 1.456), (-1.187, -0.05194, 1.456), (-1.158, -0.04483, 1.363), (-1.158, 0.04041, 1.361), (-1.182, 0.04194, 1.444), (-1.182, -0.0433, 1.446), (-1.213, -0.04505, 1.344), (-1.213, 0.0402, 1.343), (-1.237, 0.04173, 1.426), (-1.237, -0.04352, 1.427), (-1.221, -0.09534, 1.345), (-1.221, 0.0905, 1.342), (-1.244, 0.09195, 1.421), (-1.244, -0.09389, 1.424), (-1.297, -0.09551, 1.334), (-1.297, 0.09033, 1.33), (-1.315, 0.0916, 1.4), (-1.315, -0.09424, 1.403), (-1.283, -0.09823, 1.234), (-1.283, 0.08761, 1.23), (-1.291, 0.08726, 1.213), (-1.291, -0.09858, 1.216), (-1.249, 0.201, 1.349), (-1.242, 0.1716, 1.323), (-1.284, 0.2009, 1.338), (-1.276, 0.1714, 1.312), (-1.367, 0.09119, 1.376), (-1.399, 0.09011, 1.292), (-1.371, 0.08836, 1.224), (-1.371, -0.09748, 1.227), (-1.401, -0.09573, 1.295), (-1.367, -0.09464, 1.379), (-1.351, -0.09577, 1.318), (-1.364, -0.0966, 1.288), (-1.338, -0.09723, 1.25), (-1.338, 0.08861, 1.247), (-1.362, 0.08923, 1.285), (-1.351, 0.09007, 1.314), (-1.229, 0.139, 1.338), (-1.248, 0.1492, 1.404), (-1.291, 0.1368, 1.325), (-1.308, 0.1464, 1.387), (0.0, -0.07448, 1.931), (-0.08562, -0.07473, 1.932), (-0.0857, 0.04811, 1.932), (0.0, 0.04796, 1.931), (-0.1291, -0.1648, 1.973), (0.0, -0.186, 1.964), (-0.1517, -0.1522, 2.429), (0.0, -0.1357, 2.41), (-0.1426, 0.1042, 1.977), (-0.1668, -0.1889, 1.89), (-0.1766, -0.2677, 1.642), (-0.1817, -0.253, 1.429), (-0.1837, -0.2395, 1.314), (-0.1176, 0.05026, 2.411), (0.0, 0.2111, 1.975), (-0.1915, 0.1568, 2.131), (0.0, -0.2291, 2.127), (0.0, 0.2473, 2.127), (-0.1793, -0.1702, 2.129), (0.0, 0.07815, 2.41), (0.0, -0.2845, 1.302), (-0.3052, 0.08095, 1.297), (0.0, 0.0986, 1.308), (-0.2961, 0.08685, 1.299), (-0.179, -0.2357, 1.301), (-0.2795, -0.162, 1.31), (-0.2882, -0.1519, 1.308), (-0.286, -0.1667, 1.31), (-0.2987, -0.1666, 1.323), (-0.1839, -0.2491, 1.314), (-0.3174, 0.0923, 1.31), (0.0, 0.109, 1.323), (0.0, -0.3038, 1.315), (0.0, -0.297, 1.301), (-0.3162, 0.08563, 1.296), (0.0, 0.1107, 1.307), (-0.3018, 0.09666, 1.298), (-0.1789, -0.2451, 1.3), (-0.2971, -0.1555, 1.309), (-0.1318, 0.04746, 1.178), (-0.1438, -0.09977, 1.178), (0.0, 0.04746, 1.178), (-0.2418, 0.02966, 1.29), (0.0, -0.156, 1.291), (0.0, -0.1068, 1.19), (0.0, 0.03548, 1.294), (-0.1856, 0.04247, 1.126), (-0.186, -0.05012, 1.12), (-0.2587, -0.05012, 1.131), (-0.2583, 0.04247, 1.137), (-0.24, -0.09268, 1.294), (-0.2492, 0.0293, 1.288), (-0.1833, -0.1316, 1.291), (-0.2335, -0.09482, 1.295), (-0.7433, -0.1806, 1.65), (-0.7146, -0.1838, 1.565), (-0.7813, -0.2142, 1.634), (-0.7518, -0.2164, 1.552), (-0.6957, -0.2384, 1.639), (-0.6849, -0.2401, 1.608), (-1.266, -0.09848, 1.222), (-1.266, 0.08736, 1.218), (-0.3647, 0.3465, -0.001936), (-0.1893, 0.3465, -0.001936), (-1.003, 0.05765, 1.589), (-1.003, -0.1298, 1.589), (-0.9216, -0.1308, 1.417), (-0.9214, 0.05768, 1.417), (-0.6389, -0.1399, 1.775), (-0.5801, -0.1424, 1.546), (-0.5797, 0.05123, 1.546), (-0.6385, 0.05117, 1.775), (0.0, -0.07884, 1.943), (0.0, 0.0775, 1.951), (-0.09224, 0.06925, 1.952), (-0.08813, -0.07252, 1.944), (-0.1786, -0.1702, 2.223), (-0.1931, 0.1299, 2.21), (0.0, 0.194, 2.208), (0.0, -0.2291, 2.221), (-0.1561, -0.1612, 2.356), (0.0, -0.2178, 2.354), (-0.1624, 0.09637, 2.356), (0.0, 0.1601, 2.354), (-0.09797, 0.1373, 2.156), (-0.05606, 0.1467, 2.174), (-0.1181, 0.1043, 2.217), (-0.07641, 0.1136, 2.235), (-0.1361, 0.1496, 2.236), (-0.116, 0.1826, 2.174), (-0.07406, 0.192, 2.192), (-0.0944, 0.1589, 2.253), (-0.1027, 0.1587, 2.184), (-0.0813, 0.1635, 2.193), (-0.1083, 0.1471, 2.202), (-0.08699, 0.1519, 2.211), (-0.1165, 0.1711, 2.209), (-0.1109, 0.1827, 2.191), (-0.0895, 0.1875, 2.2), (-0.0952, 0.1759, 2.218), (-0.07639, -0.2143, 2.128), (-0.06802, 0.151, 2.355), (-0.07084, 0.184, 2.209), (-0.06518, 0.2382, 2.128), (-0.0702, -0.1979, 2.355), (-0.07455, -0.2144, 2.222), (-0.07215, 0.07084, 2.411), (-0.07213, -0.1223, 2.411), (-0.04259, 0.2024, 1.976), (-0.1914, 0.1573, 2.147), (0.0, 0.2371, 2.143), (-0.1792, -0.1702, 2.147), (0.0, -0.2291, 2.145), (-0.06626, 0.2279, 2.143), (-0.07604, -0.2144, 2.146), (0.0, 0.2399, 2.096), (0.0, 0.2175, 2.002), (-0.06057, 0.2309, 2.097), (-0.04662, 0.2088, 2.003), (-0.1826, 0.1517, 2.092), (-0.1468, 0.1143, 2.009), (-0.1836, 0.1005, 2.085), (-0.1651, 0.08374, 2.052), (-0.148, 0.09774, 2.016), (0.0, 0.06289, 1.996), (0.0, 0.06567, 2.103), (0.0, 0.04589, 2.048), (0.0, 0.1938, 2.001), (-0.1344, 0.09453, 2.014), (-0.04652, 0.185, 2.002), (-0.1306, 0.1119, 2.007), (-0.1451, 0.07915, 2.051), (0.0, 0.2213, 2.097), (-0.1643, 0.09685, 2.087), (-0.1641, 0.1402, 2.094), (-0.05278, 0.2144, 2.095), (-0.02632, 0.2126, 2.003), (-0.02398, 0.1892, 2.002), (-0.03581, 0.2108, 2.003), (-0.03352, 0.1874, 2.002), (-0.05901, 0.1971, 2.004), (-0.05081, 0.1813, 2.003), (-0.05555, 0.1771, 2.003), (-0.06391, 0.1925, 2.004), (-0.07728, 0.1583, 2.004), (-0.08003, 0.1773, 2.005), (-0.08008, 0.1558, 2.004), (-0.08756, 0.1702, 2.005), (-0.09611, 0.1419, 2.005), (-0.1041, 0.1545, 2.006), (-0.109, 0.1499, 2.007), (-0.09907, 0.1393, 2.006), (-0.1224, 0.1373, 2.007), (-0.1156, 0.125, 2.007), (-0.1188, 0.1222, 2.007), (-0.1272, 0.1327, 2.008), (-0.1423, 0.1185, 2.008), (-0.1469, 0.1125, 2.009), (-0.1311, 0.1098, 2.008), (-0.05901, 0.1971, 2.004), (-0.04662, 0.2088, 2.003), (-0.02632, 0.2126, 2.003), (0.0, 0.2175, 2.002), (0.0, 0.1938, 2.001), (-0.148, 0.09774, 2.016), (-0.1344, 0.09453, 2.014), (-0.03352, 0.1874, 2.002), (-0.04652, 0.185, 2.002), (-0.1188, 0.1222, 2.007), (-0.1306, 0.1119, 2.007), (-0.1311, 0.1098, 2.008), (-0.02398, 0.1892, 2.002), (-0.03581, 0.2108, 2.003), (-0.05081, 0.1813, 2.003), (-0.08003, 0.1773, 2.005), (-0.06391, 0.1925, 2.004), (-0.05555, 0.1771, 2.003), (-0.07728, 0.1583, 2.004), (-0.1041, 0.1545, 2.006), (-0.08756, 0.1702, 2.005), (-0.08008, 0.1558, 2.004), (-0.09611, 0.1419, 2.005), (-0.1224, 0.1373, 2.007), (-0.109, 0.1499, 2.007), (-0.09907, 0.1393, 2.006), (-0.1156, 0.125, 2.007), (-0.1423, 0.1185, 2.008), (-0.1272, 0.1327, 2.008), (-0.1469, 0.1125, 2.009), (-0.05493, 0.2055, 2.054), (-0.05173, 0.2084, 2.054), (-0.02225, 0.2156, 2.053), (-0.0132, 0.2175, 2.053), (-0.1502, 0.1156, 2.063), (-0.04716, 0.2093, 2.054), (-0.1362, 0.1365, 2.059), (-0.1436, 0.1298, 2.059), (-0.1491, 0.1231, 2.06), (-0.08071, 0.1869, 2.055), (-0.07219, 0.1946, 2.055), (-0.1065, 0.1635, 2.057), (-0.09777, 0.1714, 2.056), (-0.126, 0.1458, 2.058), (-0.1173, 0.1537, 2.057), (-0.0215, 0.2367, 2.096), (-0.01721, 0.2191, 2.096), (-0.03006, 0.2354, 2.096), (-0.02394, 0.2182, 2.096), (-0.04525, 0.2332, 2.097), (-0.044, 0.2155, 2.096), (-0.08213, 0.2174, 2.096), (-0.06925, 0.2034, 2.095), (-0.07662, 0.1985, 2.095), (-0.0853, 0.2154, 2.096), (-0.09473, 0.1864, 2.095), (-0.1042, 0.2035, 2.095), (-0.1005, 0.1825, 2.095), (-0.1076, 0.2014, 2.095), (-0.1167, 0.1718, 2.094), (-0.1292, 0.1878, 2.095), (-0.1431, 0.1541, 2.094), (-0.1547, 0.1718, 2.094), (-0.1619, 0.1416, 2.094), (-0.1772, 0.1577, 2.093), (-0.1837, 0.1456, 2.092), (-0.1641, 0.1341, 2.093), (-0.1837, 0.1164, 2.088), (-0.1642, 0.113, 2.09), (-0.005892, 0.2224, 2.044), (-0.07087, 0.2048, 2.043), (-0.06101, 0.2112, 2.043), (-0.01557, 0.221, 2.044), (-0.04122, 0.2159, 2.04), (-0.03218, 0.2171, 2.04), (-0.09656, 0.1882, 2.042), (-0.08688, 0.1945, 2.042), (-0.1161, 0.17, 2.044), (-0.1057, 0.1767, 2.044), (-0.1545, 0.136, 2.043), (-0.1431, 0.1433, 2.043), (-0.1578, 0.1034, 2.043), (-0.1578, 0.1166, 2.045), (0.0, 0.1626, 2.0), (-0.1122, 0.0893, 2.011), (-0.03928, 0.1592, 2.002), (0.0, 0.1983, 2.098), (-0.1273, 0.08982, 2.091), (-0.1177, 0.07288, 2.051), (-0.1271, 0.1371, 2.095), (-0.04354, 0.195, 2.096), (-0.1288, 0.09322, 2.013), (0.0, 0.182, 2.001), (-0.04471, 0.1746, 2.002), (-0.1363, 0.07713, 2.051), (-0.1543, 0.09495, 2.088), (0.0, 0.2115, 2.097), (-0.151, 0.1374, 2.093), (-0.04744, 0.204, 2.096), (-0.1258, 0.1657, 2.094), (-0.1355, 0.1839, 2.095), (-0.1467, 0.1769, 2.094), (-0.1376, 0.1578, 2.094), (-0.1317, 0.1555, 2.047), (-0.1252, 0.1597, 2.048), (-0.1291, -0.1244, 2.381), (-0.08225, -0.1117, 2.414), (-0.1356, -0.06998, 2.412), (-0.0962, -0.1341, 2.371), (-0.1473, -0.08636, 2.367), (-0.1178, -0.0468, 2.422), (-0.06826, -0.09833, 2.421), (-0.1226, -0.1532, 2.416), (-0.1087, -0.1362, 2.455), (-0.1627, -0.1098, 2.465), (-0.176, -0.1209, 2.424), (-0.1498, -0.08745, 2.476), (-0.09798, -0.1227, 2.462), (-0.1768, -0.1684, 2.521), (-0.1891, -0.1767, 2.486), (-0.1406, -0.1945, 2.474), (-0.1289, -0.1811, 2.508), (-0.1639, -0.1992, 2.487), (-0.1688, -0.1486, 2.531), (-0.1216, -0.1687, 2.513), (-0.1701, -0.2148, 2.559), (-0.185, -0.2224, 2.536), (-0.1515, -0.2314, 2.517), (-0.1376, -0.22, 2.539), (-0.165, -0.2367, 2.531), (-0.1642, -0.1994, 2.564), (-0.1324, -0.2102, 2.542), (-0.156, -0.2515, 2.586), (-0.1673, -0.2573, 2.569), (-0.1418, -0.2641, 2.554), (-0.1312, -0.2555, 2.571), (-0.1521, -0.2682, 2.565), (-0.1515, -0.2397, 2.59), (-0.1272, -0.2479, 2.573), (-0.1412, -0.2845, 2.61), (-0.1487, -0.2919, 2.602), (-0.1339, -0.2952, 2.591), (-0.1272, -0.2863, 2.598), (-0.1384, -0.2972, 2.599), (-0.1397, -0.2763, 2.61), (-0.1257, -0.281, 2.598), (-0.1204, -0.3045, 2.632), (-0.1228, -0.3091, 2.629), (-0.1168, -0.3089, 2.624), (-0.1151, -0.3038, 2.626), (-0.1179, -0.3099, 2.627), (-0.1211, -0.3009, 2.632), (-0.1153, -0.3015, 2.626), (-0.1045, -0.3102, 2.643), (-0.1046, -0.3115, 2.641), (-0.1035, -0.309, 2.639), (-0.1038, -0.3077, 2.641), (-0.1031, -0.3102, 2.64), (-0.1056, -0.3094, 2.644), (-0.1044, -0.307, 2.641), (-0.09147, -0.3085, 2.649), (-0.1984, 0.06152, 0.9724), (-0.2729, 0.06152, 0.98), (-0.1986, -0.02461, 0.9697), (-0.2731, -0.02461, 0.9773), (-0.2098, 0.06829, 0.8828), (-0.2099, -0.005682, 0.8815), (-0.2768, 0.06829, 0.8882), (-0.2768, -0.005682, 0.8869), (-0.1776, -0.1453, 1.143), (-0.1729, -0.1984, 1.142), (-0.319, 0.1122, 1.137), (-0.2603, 0.08627, 1.141), (-0.2577, -0.1071, 1.15), (-0.3091, -0.07718, 1.15), (0.0, 0.09083, 1.148), (0.0, -0.1844, 1.144), (-0.2841, 0.1527, 1.14), (0.0, 0.173, 1.15), (0.0, -0.2458, 1.143), (-0.2825, -0.1482, 1.152), (-0.159, -0.1184, 1.051), (-0.1641, -0.1869, 1.021), (-0.3369, 0.1336, 1.016), (-0.2177, 0.04289, 1.049), (-0.2158, -0.09437, 1.055), (-0.3263, -0.08248, 1.03), (0.0, -0.1462, 1.051), (-0.2986, 0.1842, 1.02), (0.0, 0.1883, 1.03), (0.0, -0.2212, 1.023), (-0.2821, -0.1541, 1.033), (0.0, 0.04612, 1.054), (-0.1565, -0.1076, 0.9723), (-0.1513, -0.1633, 0.8719), (-0.3578, 0.152, 0.8661), (-0.2562, 0.111, 0.9695), (-0.253, -0.1152, 0.9797), (-0.3462, -0.09066, 0.8812), (0.0, -0.1548, 0.9731), (-0.2983, 0.2063, 0.8701), (0.0, 0.2108, 0.8813), (0.0, -0.1942, 0.8733), (-0.2819, -0.1411, 0.8844), (0.0, 0.1165, 0.9783), (-0.1427, -0.1173, 0.8319), (-0.1402, -0.1559, 0.7126), (-0.3664, 0.1697, 0.7066), (-0.2484, 0.119, 0.829), (-0.245, -0.1213, 0.8398), (-0.3546, -0.09151, 0.722), (0.0, -0.1672, 0.8328), (-0.2898, 0.2118, 0.7107), (0.0, 0.2165, 0.7221), (0.0, -0.1897, 0.7139), (-0.2648, -0.1422, 0.7253), (0.0, 0.1248, 0.8383)], [], [(1, 108, 107, 5), (121, 122, 146, 149), (8, 11, 145, 142), (120, 121, 149, 148), (10, 9, 143, 144), (5, 107, 106, 33), (3, 0, 6, 7), (0, 1, 5, 6), (422, 420, 12, 15), (116, 120, 148, 139), (122, 121, 428), (0, 3, 127, 126), (14, 15, 19, 18), (420, 421, 13, 12), (423, 422, 15, 14), (421, 423, 14, 13), (13, 14, 18, 17), (15, 12, 16, 19), (12, 13, 17, 16), (23, 20, 29, 28), (19, 16, 20, 23), (16, 17, 21, 20), (18, 19, 23, 22), (25, 26, 27, 24), (20, 21, 25, 24), (22, 23, 27, 26), (21, 22, 26, 25), (30, 28, 158), (27, 23, 28, 30), (20, 24, 31, 29), (24, 27, 30, 31), (33, 106, 105, 37), (6, 5, 33, 34), (7, 6, 34, 35), (38, 37, 97, 98), (38, 34, 41, 42), (35, 34, 38, 39), (165, 164, 47, 44), (34, 33, 40, 41), (33, 37, 43, 40), (37, 38, 42, 43), (46, 45, 49, 50), (167, 166, 45, 46), (164, 167, 46, 47), (166, 165, 44, 45), (161, 160, 54, 55), (47, 46, 50, 51), (45, 44, 48, 49), (48, 44, 151, 153), (55, 54, 58, 59), (163, 162, 52, 53), (162, 161, 55, 52), (160, 163, 53, 54), (59, 58, 62, 63), (53, 52, 56, 57), (52, 55, 59, 56), (54, 53, 57, 58), (60, 63, 67, 64), (57, 56, 60, 61), (56, 59, 63, 60), (58, 57, 61, 62), (93, 92, 77, 76), (62, 61, 65, 66), (63, 62, 66, 67), (61, 60, 64, 65), (83, 82, 74, 75), (67, 66, 70, 71), (65, 64, 68, 69), (64, 67, 71, 68), (75, 74, 157, 156), (89, 88, 72, 73), (88, 83, 75, 72), (82, 89, 73, 74), (76, 77, 79, 78), (92, 94, 79, 77), (95, 93, 76, 78), (94, 95, 78, 79), (70, 69, 91, 80), (80, 91, 90, 81), (81, 90, 89, 82), (68, 71, 85, 86), (86, 85, 84, 87), (87, 84, 83, 88), (69, 68, 86, 91), (91, 86, 87, 90), (90, 87, 88, 89), (71, 70, 80, 85), (85, 80, 81, 84), (84, 81, 82, 83), (69, 70, 95, 94), (70, 66, 93, 95), (65, 69, 94, 92), (66, 65, 92, 93), (39, 38, 98, 99), (37, 105, 36, 96, 97), (170, 171, 100, 104), (171, 168, 101, 100), (169, 170, 104, 204), (178, 176, 360, 364, 362, 109), (179, 197, 202, 115), (107, 108, 2, 4), (9, 8, 142, 143), (105, 106, 32, 36), (106, 107, 4, 32), (176, 200, 203, 361, 363, 360), (103, 115, 202, 203), (104, 100, 114, 111, 215, 320, 322, 217, 218, 219, 253, 216), (201, 210, 208, 175), (100, 101, 196, 114), (124, 126, 130, 134), (117, 119, 138, 147), (130, 132, 432, 426), (119, 118, 141, 138), (121, 120, 424, 428), (1, 0, 126, 124), (132, 131, 433, 432), (126, 132, 130), (131, 132, 126, 127), (133, 129, 128, 125), (123, 133, 125, 124), (134, 123, 124), (120, 116, 431, 424), (108, 1, 124, 125), (2, 108, 125, 128), (134, 130, 426, 429), (140, 139, 148, 136), (136, 149, 146, 144, 143), (135, 137, 140, 136), (135, 138, 141, 137), (135, 136, 143, 142), (136, 148, 149), (146, 147, 145, 144), (147, 138, 135, 142, 145), (11, 10, 144, 145), (122, 117, 147, 146), (150, 152, 154), (51, 48, 153, 152), (44, 47, 150, 151), (47, 51, 152, 150), (151, 150, 154, 155), (153, 151, 155), (152, 153, 155, 154), (73, 72, 156, 157), (72, 75, 156), (74, 73, 157), (31, 30, 158, 159), (29, 31, 159), (28, 29, 159, 158), (50, 49, 163, 160), (48, 51, 161, 162), (49, 48, 162, 163), (51, 50, 160, 161), (41, 40, 165, 166), (43, 42, 167, 164), (42, 41, 166, 167), (40, 43, 164, 165), (17, 18, 22, 21), (99, 98, 170, 169), (97, 96, 168, 171), (98, 97, 171, 170), (207, 210, 201, 172), (206, 209, 198, 174), (205, 207, 172, 173), (172, 201, 200, 176), (174, 198, 197, 179), (173, 172, 176, 178), (181, 183, 182, 180), (186, 185, 184, 187), (181, 180, 185, 186), (180, 182, 184, 185), (182, 183, 187, 184), (183, 181, 186, 187), (189, 191, 190, 188), (194, 193, 192, 195), (189, 188, 193, 194), (188, 190, 192, 193), (190, 191, 195, 192), (191, 189, 194, 195), (197, 198, 173, 178), (209, 199, 111, 205), (198, 209, 205, 173), (203, 200, 177, 103), (196, 101, 112), (203, 202, 109, 362, 365, 366, 361), (200, 201, 175, 177), (210, 196, 112, 208), (202, 197, 178, 109), (110, 204, 214, 234, 232, 212), (204, 110, 169), (204, 104, 216, 252, 251, 248, 246, 245, 243, 241, 239, 236, 214), (111, 114, 207, 205), (113, 199, 209, 206), (114, 196, 210, 207), (213, 306, 309, 311, 313, 315, 355, 356, 317, 319, 215, 111, 199), (211, 300, 302, 304, 213, 199, 113), (238, 239, 271, 272), (217, 322, 323, 229), (218, 217, 229, 227), (218, 227, 224, 219), (223, 233, 235, 225, 237, 238, 240, 242, 244, 247, 249, 250, 226, 254, 224, 346, 348, 347), (229, 323, 321, 230, 318, 316, 357, 354, 314, 312, 310, 308, 307, 231, 305, 303, 301, 228, 351, 353, 352, 350), (227, 229, 350, 349), (224, 227, 349, 346), (239, 241, 270, 271), (234, 235, 233, 232), (247, 246, 279, 280), (239, 238, 237, 236), (236, 237, 269, 255), (243, 242, 240, 241), (246, 248, 278, 279), (246, 247, 244, 245), (254, 253, 284, 266), (251, 250, 249, 248), (237, 225, 263, 269), (253, 254, 226, 252, 216), (258, 257, 287, 288), (272, 271, 295), (282, 265, 292), (256, 255, 285, 286), (271, 270, 294, 295), (264, 283, 291), (255, 269, 285), (249, 247, 280, 281), (240, 238, 272, 273), (248, 249, 281, 278), (241, 240, 273, 270), (233, 223, 259, 267), (251, 252, 282, 283), (219, 224, 261, 260), (232, 233, 267, 257), (250, 251, 283, 264), (225, 235, 262, 263), (243, 245, 274, 275), (234, 214, 256, 268), (226, 250, 264, 265), (242, 243, 275, 276), (214, 236, 255, 256), (252, 226, 265, 282), (224, 254, 266, 261), (244, 242, 276, 277), (235, 234, 268, 262), (253, 219, 260, 284), (212, 232, 257, 258), (245, 244, 277, 274), (284, 260, 289, 293), (273, 272, 295, 294), (266, 284, 293), (270, 273, 294), (260, 261, 289), (275, 274, 296, 297), (263, 262, 290, 286), (276, 275, 297), (265, 264, 291, 292), (277, 276, 297, 296), (261, 266, 293, 289), (274, 277, 296), (267, 259, 288, 287), (279, 278, 298, 299), (257, 267, 287), (280, 279, 299), (268, 256, 286, 290), (281, 280, 299, 298), (262, 268, 290), (278, 281, 298), (269, 263, 286, 285), (283, 282, 292, 291), (288, 259, 258), (300, 211, 324, 327), (303, 302, 300, 301), (308, 310, 330, 331), (231, 213, 304, 305), (228, 301, 327, 324), (308, 309, 306, 307), (307, 306, 325), (312, 313, 311, 310), (316, 318, 334, 335), (316, 317, 356, 357), (231, 307, 325, 326), (321, 320, 215, 319, 318, 230), (314, 315, 332), (317, 316, 335), (309, 308, 331), (301, 300, 327), (319, 317, 335, 334), (318, 319, 334), (311, 309, 331, 330), (303, 305, 328, 329), (310, 311, 330), (302, 303, 329), (321, 323, 336, 337), (312, 314, 332, 333), (304, 302, 329, 328), (320, 321, 337), (322, 320, 337, 336), (313, 312, 333), (305, 304, 328), (213, 231, 326), (323, 322, 336), (315, 313, 333, 332), (306, 213, 326, 325), (324, 211, 228), (338, 340, 339, 220), (343, 342, 221, 222), (339, 343, 222, 220), (342, 344, 345, 341, 221), (347, 348, 346, 339, 340, 338), (349, 350, 342, 343), (346, 349, 343, 339), (350, 352, 353, 351, 341, 345, 344, 342), (354, 355, 315, 314), (355, 354, 359), (354, 357, 358, 359), (357, 356, 358), (356, 355, 359, 358), (363, 361, 368, 367), (364, 360, 102, 370), (370, 102, 377, 374), (366, 365, 371, 372), (365, 362, 369, 371), (362, 364, 370, 369), (360, 363, 367, 102), (361, 366, 372, 368), (373, 374, 381, 380), (372, 371, 378, 379), (369, 370, 374, 373), (102, 367, 375, 377), (371, 369, 373, 378), (367, 368, 376, 375), (368, 372, 379, 376), (386, 385, 392, 393), (376, 379, 386, 383), (374, 377, 384, 381), (375, 376, 383, 382), (379, 378, 385, 386), (378, 373, 380, 385), (377, 375, 382, 384), (390, 393, 400, 397), (385, 380, 387, 392), (384, 382, 389, 391), (380, 381, 388, 387), (383, 386, 393, 390), (381, 384, 391, 388), (382, 383, 390, 389), (398, 396, 403, 405), (388, 391, 398, 395), (389, 390, 397, 396), (393, 392, 399, 400), (392, 387, 394, 399), (391, 389, 396, 398), (387, 388, 395, 394), (407, 406, 413, 414), (394, 395, 402, 401), (397, 400, 407, 404), (395, 398, 405, 402), (396, 397, 404, 403), (400, 399, 406, 407), (399, 394, 401, 406), (412, 410, 415), (406, 401, 408, 413), (405, 403, 410, 412), (401, 402, 409, 408), (404, 407, 414, 411), (402, 405, 412, 409), (403, 404, 411, 410), (408, 409, 415), (411, 414, 415), (409, 412, 415), (410, 411, 415), (414, 413, 415), (413, 408, 415), (9, 10, 419, 418), (10, 11, 417, 419), (8, 9, 418, 416), (11, 8, 416, 417), (418, 419, 423, 421), (419, 417, 422, 423), (416, 418, 421, 420), (417, 416, 420, 422), (428, 424, 436, 440), (432, 433, 444, 443), (425, 435, 446, 437), (427, 428, 440, 439), (429, 426, 438, 441), (434, 425, 437, 445), (129, 133, 425, 434), (133, 123, 435, 425), (123, 134, 429, 435), (117, 122, 428, 427), (118, 119, 427, 430), (119, 117, 427), (447, 439, 451, 459), (438, 443, 455, 450), (446, 441, 453, 458), (439, 440, 452, 451), (443, 444, 456, 455), (437, 446, 458, 449), (424, 431, 442, 436), (435, 429, 441, 446), (426, 432, 443, 438), (430, 427, 439, 447), (455, 456, 468, 467), (449, 458, 470, 461), (453, 450, 462, 465), (452, 448, 460, 464), (457, 449, 461, 469), (448, 454, 466, 460), (436, 442, 454, 448), (445, 437, 449, 457), (440, 436, 448, 452), (441, 438, 450, 453), (464, 470, 465), (471, 463, 467, 468), (464, 460, 461, 470), (463, 464, 465, 462), (463, 462, 467), (460, 466, 469, 461), (451, 452, 464, 463), (458, 453, 465, 470), (450, 455, 467, 462), (459, 451, 463, 471)])
_uv = me_cube_002.uv_layers.new(name='UVMap')
_uv.uv.foreach_set('vector', [0.7246, 0.8666, 0.7246, 0.8666, 0.7246, 0.8666, 0.7246, 0.8666, 0.4098, 0.9541, 0.4098, 0.9541, 0.4098, 0.9541, 0.4098, 0.9541, 0.4098, 0.9541, 0.4098, 0.9541, 0.4098, 0.9541, 0.4098, 0.9541, 0.4098, 0.9541, 0.4098, 0.9541, 0.4098, 0.9541, 0.4098, 0.9541, 0.4098, 0.9541, 0.4098, 0.9541, 0.4098, 0.9541, 0.4098, 0.9541, 0.7246, 0.8666, 0.7246, 0.8666, 0.7246, 0.8666, 0.7246, 0.8666, 0.7246, 0.8666, 0.7246, 0.8666, 0.7246, 0.8666, 0.7246, 0.8666, 0.7246, 0.8666, 0.7246, 0.8666, 0.7246, 0.8666, 0.7246, 0.8666, 0.7246, 0.8666, 0.7246, 0.8666, 0.7246, 0.8666, 0.7246, 0.8666, 0.4098, 0.9541, 0.4098, 0.9541, 0.4098, 0.9541, 0.4098, 0.9541, 0.4098, 0.9541, 0.4098, 0.9541, 0.4098, 0.9541, 0.4066, 0.9722, 0.4066, 0.9722, 0.4066, 0.9722, 0.4066, 0.9722, 0.7246, 0.8666, 0.7246, 0.8666, 0.7246, 0.8666, 0.7246, 0.8666, 0.7234, 0.8539, 0.7234, 0.8539, 0.7234, 0.8539, 0.7234, 0.8539, 0.7246, 0.8666, 0.7246, 0.8666, 0.7246, 0.8666, 0.7246, 0.8666, 0.7246, 0.8666, 0.7246, 0.8666, 0.7246, 0.8666, 0.7246, 0.8666, 0.7246, 0.8666, 0.7246, 0.8666, 0.7246, 0.8666, 0.7246, 0.8666, 0.7246, 0.8666, 0.7246, 0.8666, 0.7246, 0.8666, 0.7246, 0.8666, 0.7246, 0.8666, 0.7246, 0.8666, 0.7246, 0.8666, 0.7246, 0.8666, 0.7246, 0.8666, 0.7246, 0.8666, 0.7246, 0.8666, 0.7246, 0.8666, 0.7246, 0.8666, 0.7246, 0.8666, 0.7246, 0.8666, 0.7246, 0.8666, 0.7246, 0.8666, 0.7246, 0.8666, 0.7246, 0.8666, 0.7246, 0.8666, 0.7246, 0.8666, 0.7246, 0.8666, 0.7246, 0.8666, 0.7246, 0.8666, 0.7246, 0.8666, 0.7246, 0.8666, 0.7246, 0.8666, 0.7246, 0.8666, 0.7246, 0.8666, 0.7246, 0.8666, 0.7246, 0.8666, 0.7246, 0.8666, 0.7246, 0.8666, 0.7246, 0.8666, 0.7246, 0.8666, 0.7246, 0.8666, 0.7246, 0.8666, 0.7246, 0.8666, 0.7246, 0.8666, 0.7246, 0.8666, 0.7344, 0.9521, 0.7344, 0.9521, 0.7344, 0.9521, 0.7246, 0.8666, 0.7246, 0.8666, 0.7246, 0.8666, 0.7246, 0.8666, 0.7246, 0.8666, 0.7246, 0.8666, 0.7246, 0.8666, 0.7246, 0.8666, 0.7246, 0.8666, 0.7246, 0.8666, 0.7246, 0.8666, 0.7246, 0.8666, 0.7246, 0.8666, 0.7246, 0.8666, 0.7246, 0.8666, 0.7246, 0.8666, 0.7234, 0.8539, 0.7234, 0.8539, 0.7234, 0.8539, 0.7234, 0.8539, 0.7246, 0.8666, 0.7246, 0.8666, 0.7246, 0.8666, 0.7246, 0.8666, 0.7246, 0.8666, 0.7246, 0.8666, 0.7246, 0.8666, 0.7246, 0.8666, 0.7246, 0.8666, 0.7246, 0.8666, 0.7246, 0.8666, 0.7246, 0.8666, 0.7246, 0.8666, 0.7246, 0.8666, 0.7246, 0.8666, 0.7246, 0.8666, 0.7246, 0.8666, 0.7246, 0.8666, 0.7246, 0.8666, 0.7246, 0.8666, 0.7234, 0.8539, 0.7234, 0.8539, 0.7234, 0.8539, 0.7234, 0.8539, 0.7246, 0.8666, 0.7246, 0.8666, 0.7246, 0.8666, 0.7246, 0.8666, 0.7246, 0.8666, 0.7246, 0.8666, 0.7246, 0.8666, 0.7246, 0.8666, 0.7246, 0.8666, 0.7246, 0.8666, 0.7246, 0.8666, 0.7246, 0.8666, 0.7246, 0.8666, 0.7246, 0.8666, 0.7246, 0.8666, 0.7246, 0.8666, 0.7246, 0.8666, 0.7246, 0.8666, 0.7246, 0.8666, 0.7246, 0.8666, 0.7234, 0.8539, 0.7234, 0.8539, 0.7234, 0.8539, 0.7234, 0.8539, 0.7246, 0.8666, 0.7246, 0.8666, 0.7246, 0.8666, 0.7246, 0.8666, 0.7246, 0.8666, 0.7246, 0.8666, 0.7246, 0.8666, 0.7246, 0.8666, 0.7234, 0.8539, 0.7234, 0.8539, 0.7234, 0.8539, 0.7234, 0.8539, 0.7182, 0.9552, 0.7182, 0.9552, 0.7182, 0.9552, 0.7182, 0.9552, 0.7234, 0.8539, 0.7234, 0.8539, 0.7234, 0.8539, 0.7234, 0.8539, 0.7234, 0.8539, 0.7234, 0.8539, 0.7234, 0.8539, 0.7234, 0.8539, 0.7246, 0.8666, 0.7246, 0.8666, 0.7246, 0.8666, 0.7246, 0.8666, 0.7246, 0.8666, 0.7246, 0.8666, 0.7246, 0.8666, 0.7246, 0.8666, 0.7246, 0.8666, 0.7246, 0.8666, 0.7246, 0.8666, 0.7246, 0.8666, 0.7234, 0.8539, 0.7234, 0.8539, 0.7234, 0.8539, 0.7234, 0.8539, 0.7234, 0.8539, 0.7234, 0.8539, 0.7234, 0.8539, 0.7234, 0.8539, 0.7234, 0.8539, 0.7234, 0.8539, 0.7234, 0.8539, 0.7234, 0.8539, 0.7246, 0.8666, 0.7246, 0.8666, 0.7246, 0.8666, 0.7246, 0.8666, 0.7234, 0.8539, 0.7234, 0.8539, 0.7234, 0.8539, 0.7234, 0.8539, 0.7246, 0.8666, 0.7246, 0.8666, 0.7246, 0.8666, 0.7246, 0.8666, 0.7246, 0.8666, 0.7246, 0.8666, 0.7246, 0.8666, 0.7246, 0.8666, 0.7246, 0.8666, 0.7246, 0.8666, 0.7246, 0.8666, 0.7246, 0.8666, 0.7246, 0.8666, 0.7246, 0.8666, 0.7246, 0.8666, 0.7246, 0.8666, 0.7246, 0.8666, 0.7246, 0.8666, 0.7246, 0.8666, 0.7246, 0.8666, 0.7234, 0.8539, 0.7234, 0.8539, 0.7234, 0.8539, 0.7234, 0.8539, 0.7246, 0.8666, 0.7246, 0.8666, 0.7246, 0.8666, 0.7246, 0.8666, 0.7246, 0.8666, 0.7246, 0.8666, 0.7246, 0.8666, 0.7246, 0.8666, 0.7234, 0.8539, 0.7234, 0.8539, 0.7234, 0.8539, 0.7234, 0.8539, 0.7246, 0.8666, 0.7246, 0.8666, 0.7246, 0.8666, 0.7246, 0.8666, 0.7146, 0.9458, 0.7146, 0.9458, 0.7146, 0.9458, 0.7146, 0.9458, 0.7234, 0.8539, 0.7234, 0.8539, 0.7234, 0.8539, 0.7234, 0.8539, 0.7246, 0.8666, 0.7246, 0.8666, 0.7246, 0.8666, 0.7246, 0.8666, 0.7246, 0.8666, 0.7246, 0.8666, 0.7246, 0.8666, 0.7246, 0.8666, 0.7246, 0.8666, 0.7246, 0.8666, 0.7246, 0.8666, 0.7246, 0.8666, 0.7234, 0.8539, 0.7234, 0.8539, 0.7234, 0.8539, 0.7234, 0.8539, 0.7246, 0.8666, 0.7246, 0.8666, 0.7246, 0.8666, 0.7246, 0.8666, 0.7246, 0.8666, 0.7246, 0.8666, 0.7246, 0.8666, 0.7246, 0.8666, 0.7246, 0.8666, 0.7246, 0.8666, 0.7246, 0.8666, 0.7246, 0.8666, 0.7246, 0.8666, 0.7246, 0.8666, 0.7246, 0.8666, 0.7246, 0.8666, 0.7246, 0.8666, 0.7246, 0.8666, 0.7246, 0.8666, 0.7246, 0.8666, 0.7246, 0.8666, 0.7246, 0.8666, 0.7246, 0.8666, 0.7246, 0.8666, 0.7246, 0.8666, 0.7246, 0.8666, 0.7246, 0.8666, 0.7246, 0.8666, 0.7246, 0.8666, 0.7246, 0.8666, 0.7246, 0.8666, 0.7246, 0.8666, 0.7234, 0.8539, 0.7234, 0.8539, 0.7234, 0.8539, 0.7234, 0.8539, 0.7234, 0.8539, 0.7234, 0.8539, 0.7234, 0.8539, 0.7234, 0.8539, 0.7234, 0.8539, 0.7234, 0.8539, 0.7234, 0.8539, 0.7234, 0.8539, 0.7246, 0.8666, 0.7246, 0.8666, 0.7246, 0.8666, 0.7246, 0.8666, 0.7246, 0.8666, 0.7246, 0.8666, 0.7246, 0.8666, 0.7246, 0.8666, 0.7246, 0.8666, 0.7246, 0.8666, 0.7246, 0.8666, 0.7246, 0.8666, 0.7246, 0.8666, 0.7246, 0.8666, 0.7246, 0.8666, 0.7246, 0.8666, 0.7246, 0.8666, 0.7246, 0.8666, 0.7246, 0.8666, 0.7246, 0.8666, 0.7234, 0.8539, 0.7234, 0.8539, 0.7234, 0.8539, 0.7234, 0.8539, 0.7246, 0.8666, 0.7246, 0.8666, 0.7246, 0.8666, 0.7246, 0.8666, 0.7246, 0.8666, 0.7246, 0.8666, 0.7246, 0.8666, 0.7246, 0.8666, 0.7246, 0.8666, 0.7246, 0.8666, 0.7246, 0.8666, 0.7246, 0.8666, 0.7246, 0.8666, 0.7246, 0.8666, 0.7246, 0.8666, 0.7246, 0.8666, 0.7246, 0.8666, 0.7246, 0.8666, 0.7246, 0.8666, 0.7246, 0.8666, 0.7246, 0.8666, 0.7246, 0.8666, 0.7246, 0.8666, 0.7246, 0.8666, 0.7246, 0.8666, 0.7246, 0.8666, 0.7246, 0.8666, 0.7246, 0.8666, 0.7246, 0.8666, 0.7246, 0.8666, 0.7246, 0.8666, 0.7246, 0.8666, 0.7246, 0.8666, 0.7246, 0.8666, 0.7246, 0.8666, 0.7246, 0.8666, 0.7246, 0.8666, 0.7246, 0.8666, 0.7246, 0.8666, 0.4098, 0.9541, 0.4098, 0.9541, 0.4098, 0.9541, 0.4098, 0.9541, 0.7246, 0.8666, 0.7246, 0.8666, 0.7246, 0.8666, 0.7246, 0.8666, 0.7246, 0.8666, 0.7246, 0.8666, 0.7246, 0.8666, 0.7246, 0.8666, 0.7246, 0.8666, 0.7246, 0.8666, 0.7246, 0.8666, 0.7246, 0.8666, 0.7246, 0.8666, 0.7246, 0.8666, 0.7246, 0.8666, 0.7246, 0.8666, 0.7246, 0.8666, 0.7246, 0.8666, 0.7246, 0.8666, 0.7246, 0.8666, 0.7246, 0.8666, 0.7246, 0.8666, 0.7246, 0.8666, 0.7246, 0.8666, 0.7246, 0.8666, 0.7246, 0.8666, 0.7246, 0.8666, 0.7246, 0.8666, 0.7246, 0.8666, 0.7246, 0.8666, 0.7246, 0.8666, 0.7246, 0.8666, 0.7246, 0.8666, 0.7246, 0.8666, 0.7246, 0.8666, 0.7246, 0.8666, 0.7246, 0.8666, 0.7246, 0.8666, 0.4066, 0.9722, 0.4066, 0.9722, 0.4066, 0.9722, 0.4066, 0.9722, 0.4098, 0.9541, 0.4098, 0.9541, 0.4098, 0.9541, 0.4098, 0.9541, 0.4066, 0.9722, 0.4066, 0.9722, 0.4066, 0.9722, 0.4066, 0.9722, 0.4098, 0.9541, 0.4098, 0.9541, 0.4098, 0.9541, 0.4098, 0.9541, 0.4098, 0.9541, 0.4098, 0.9541, 0.4098, 0.9541, 0.4098, 0.9541, 0.4066, 0.9722, 0.4066, 0.9722, 0.4066, 0.9722, 0.4066, 0.9722, 0.4066, 0.9722, 0.4066, 0.9722, 0.4066, 0.9722, 0.4066, 0.9722, 0.4066, 0.9722, 0.4066, 0.9722, 0.4066, 0.9722, 0.4066, 0.9722, 0.4066, 0.9722, 0.4066, 0.9722, 0.4066, 0.9722, 0.4066, 0.9722, 0.4066, 0.9722, 0.4066, 0.9722, 0.4066, 0.9722, 0.4066, 0.9722, 0.4066, 0.9722, 0.4066, 0.9722, 0.4066, 0.9722, 0.4066, 0.9722, 0.4066, 0.9722, 0.4066, 0.9722, 0.4098, 0.9541, 0.4098, 0.9541, 0.4098, 0.9541, 0.4098, 0.9541, 0.4066, 0.9722, 0.4066, 0.9722, 0.4066, 0.9722, 0.4066, 0.9722, 0.4066, 0.9722, 0.4066, 0.9722, 0.4066, 0.9722, 0.4066, 0.9722, 0.4066, 0.9722, 0.4066, 0.9722, 0.4066, 0.9722, 0.4066, 0.9722, 0.4098, 0.9541, 0.4098, 0.9541, 0.4098, 0.9541, 0.4098, 0.9541, 0.4098, 0.9541, 0.4098, 0.9541, 0.4098, 0.9541, 0.4098, 0.9541, 0.4098, 0.9541, 0.4098, 0.9541, 0.4098, 0.9541, 0.4098, 0.9541, 0.4098, 0.9541, 0.4066, 0.9722, 0.4066, 0.9722, 0.4066, 0.9722, 0.4066, 0.9722, 0.4098, 0.9541, 0.4098, 0.9541, 0.4098, 0.9541, 0.4098, 0.9541, 0.4098, 0.9541, 0.4098, 0.9541, 0.4098, 0.9541, 0.4098, 0.9541, 0.4098, 0.9541, 0.4098, 0.9541, 0.4098, 0.9541, 0.4098, 0.9541, 0.4098, 0.9541, 0.4098, 0.9541, 0.4098, 0.9541, 0.4098, 0.9541, 0.4098, 0.9541, 0.4098, 0.9541, 0.4098, 0.9541, 0.4098, 0.9541, 0.4098, 0.9541, 0.4098, 0.9541, 0.4098, 0.9541, 0.4098, 0.9541, 0.7182, 0.9552, 0.7182, 0.9552, 0.7182, 0.9552, 0.7182, 0.9552, 0.7182, 0.9552, 0.7182, 0.9552, 0.7182, 0.9552, 0.7182, 0.9552, 0.7182, 0.9552, 0.7182, 0.9552, 0.7182, 0.9552, 0.7182, 0.9552, 0.7182, 0.9552, 0.7182, 0.9552, 0.7182, 0.9552, 0.7182, 0.9552, 0.7182, 0.9552, 0.7182, 0.9552, 0.7182, 0.9552, 0.7182, 0.9552, 0.7182, 0.9552, 0.7182, 0.9552, 0.7182, 0.9552, 0.7182, 0.9552, 0.7182, 0.9552, 0.7182, 0.9552, 0.7146, 0.9458, 0.7146, 0.9458, 0.7146, 0.9458, 0.7146, 0.9458, 0.7146, 0.9458, 0.7146, 0.9458, 0.7146, 0.9458, 0.7146, 0.9458, 0.7146, 0.9458, 0.7146, 0.9458, 0.7344, 0.9521, 0.7344, 0.9521, 0.7344, 0.9521, 0.7344, 0.9521, 0.7344, 0.9521, 0.7344, 0.9521, 0.7344, 0.9521, 0.7344, 0.9521, 0.7344, 0.9521, 0.7344, 0.9521, 0.7344, 0.9521, 0.7246, 0.8666, 0.7246, 0.8666, 0.7246, 0.8666, 0.7246, 0.8666, 0.7246, 0.8666, 0.7246, 0.8666, 0.7246, 0.8666, 0.7246, 0.8666, 0.7234, 0.8539, 0.7234, 0.8539, 0.7234, 0.8539, 0.7234, 0.8539, 0.7246, 0.8666, 0.7246, 0.8666, 0.7246, 0.8666, 0.7246, 0.8666, 0.7234, 0.8539, 0.7234, 0.8539, 0.7234, 0.8539, 0.7234, 0.8539, 0.7246, 0.8666, 0.7246, 0.8666, 0.7246, 0.8666, 0.7246, 0.8666, 0.7246, 0.8666, 0.7246, 0.8666, 0.7246, 0.8666, 0.7246, 0.8666, 0.7246, 0.8666, 0.7246, 0.8666, 0.7246, 0.8666, 0.7246, 0.8666, 0.7246, 0.8666, 0.7246, 0.8666, 0.7246, 0.8666, 0.7246, 0.8666, 0.7246, 0.8666, 0.7246, 0.8666, 0.7246, 0.8666, 0.7246, 0.8666, 0.7246, 0.8666, 0.7246, 0.8666, 0.7246, 0.8666, 0.7246, 0.8666, 0.7246, 0.8666, 0.7246, 0.8666, 0.7246, 0.8666, 0.7246, 0.8666, 0.7246, 0.8666, 0.7246, 0.8666, 0.7246, 0.8666, 0.7246, 0.8666, 0.7246, 0.8666, 0.7246, 0.8666, 0.7246, 0.8666, 0.7246, 0.8666, 0.7246, 0.8666, 0.7246, 0.8666, 0.7246, 0.8666, 0.7246, 0.8666, 0.7246, 0.8666, 0.7246, 0.8666, 0.7246, 0.8666, 0.7246, 0.8666, 0.7246, 0.8666, 0.7246, 0.8666, 0.7246, 0.8666, 0.7246, 0.8666, 0.7246, 0.8666, 0.7246, 0.8666, 0.7246, 0.8666, 0.7246, 0.8666, 0.7246, 0.8666, 0.7246, 0.8666, 0.7246, 0.8666, 0.7246, 0.8666, 0.7378, 0.8247, 0.7378, 0.8247, 0.7378, 0.8247, 0.7378, 0.8247, 0.7378, 0.8247, 0.7378, 0.8247, 0.7378, 0.8247, 0.7378, 0.8247, 0.7378, 0.8247, 0.7378, 0.8247, 0.7378, 0.8247, 0.7378, 0.8247, 0.7378, 0.8247, 0.7378, 0.8247, 0.7378, 0.8247, 0.7378, 0.8247, 0.7378, 0.8247, 0.7378, 0.8247, 0.7378, 0.8247, 0.7378, 0.8247, 0.6923, 0.3745, 0.6923, 0.3745, 0.6923, 0.3745, 0.6923, 0.3745, 0.6925, 0.3745, 0.6925, 0.3745, 0.6925, 0.3745, 0.6925, 0.3745, 0.6925, 0.3745, 0.6925, 0.3745, 0.6925, 0.3745, 0.6925, 0.3745, 0.6925, 0.3745, 0.6925, 0.3745, 0.6925, 0.3745, 0.6925, 0.3745, 0.6925, 0.3745, 0.6925, 0.3745, 0.6925, 0.3745, 0.6925, 0.3745, 0.6925, 0.3745, 0.6925, 0.3745, 0.6925, 0.3745, 0.6925, 0.3745, 0.7246, 0.8666, 0.7246, 0.8666, 0.7246, 0.8666, 0.7246, 0.8666, 0.7246, 0.8666, 0.7246, 0.8666, 0.7246, 0.8666, 0.7246, 0.8666, 0.7246, 0.8666, 0.7246, 0.8666, 0.7246, 0.8666, 0.7246, 0.8666, 0.7246, 0.8666, 0.7246, 0.8666, 0.7246, 0.8666, 0.7246, 0.8666, 0.7246, 0.8666, 0.7246, 0.8666, 0.7246, 0.8666, 0.7246, 0.8666, 0.7246, 0.8666, 0.7246, 0.8666, 0.7246, 0.8666, 0.7246, 0.8666, 0.7246, 0.8666, 0.7246, 0.8666, 0.7246, 0.8666, 0.7246, 0.8666, 0.7246, 0.8666, 0.7246, 0.8666, 0.7246, 0.8666, 0.7246, 0.8666, 0.7246, 0.8666, 0.7246, 0.8666, 0.7246, 0.8666, 0.7246, 0.8666, 0.7246, 0.8666, 0.7246, 0.8666, 0.7246, 0.8666, 0.7246, 0.8666, 0.7246, 0.8666, 0.7246, 0.8666, 0.7246, 0.8666, 0.7246, 0.8666, 0.7246, 0.8666, 0.7246, 0.8666, 0.7246, 0.8666, 0.7246, 0.8666, 0.7246, 0.8666, 0.7246, 0.8666, 0.7246, 0.8666, 0.7246, 0.8666, 0.7246, 0.8666, 0.7246, 0.8666, 0.7246, 0.8666, 0.7246, 0.8666, 0.7246, 0.8666, 0.7246, 0.8666, 0.7246, 0.8666, 0.7246, 0.8666, 0.7246, 0.8666, 0.7246, 0.8666, 0.7246, 0.8666, 0.7246, 0.8666, 0.7246, 0.8666, 0.7246, 0.8666, 0.7246, 0.8666, 0.7246, 0.8666, 0.7246, 0.8666, 0.7246, 0.8666, 0.7246, 0.8666, 0.7246, 0.8666, 0.7246, 0.8666, 0.7246, 0.8666, 0.7246, 0.8666, 0.7246, 0.8666, 0.7246, 0.8666, 0.7246, 0.8666, 0.7246, 0.8666, 0.7246, 0.8666, 0.7246, 0.8666, 0.7246, 0.8666, 0.7246, 0.8666, 0.7246, 0.8666, 0.7246, 0.8666, 0.7246, 0.8666, 0.7246, 0.8666, 0.7246, 0.8666, 0.7246, 0.8666, 0.7246, 0.8666, 0.7246, 0.8666, 0.7246, 0.8666, 0.7246, 0.8666, 0.7246, 0.8666, 0.7246, 0.8666, 0.7246, 0.8666, 0.7246, 0.8666, 0.7246, 0.8666, 0.7246, 0.8666, 0.7246, 0.8666, 0.7246, 0.8666, 0.7246, 0.8666, 0.7246, 0.8666, 0.7246, 0.8666, 0.7246, 0.8666, 0.7246, 0.8666, 0.7246, 0.8666, 0.7246, 0.8666, 0.7246, 0.8666, 0.7246, 0.8666, 0.7246, 0.8666, 0.7246, 0.8666, 0.7246, 0.8666, 0.7246, 0.8666, 0.7246, 0.8666, 0.7246, 0.8666, 0.7246, 0.8666, 0.7246, 0.8666, 0.7246, 0.8666, 0.7246, 0.8666, 0.7246, 0.8666, 0.7246, 0.8666, 0.7246, 0.8666, 0.7246, 0.8666, 0.7246, 0.8666, 0.7246, 0.8666, 0.7246, 0.8666, 0.7246, 0.8666, 0.7246, 0.8666, 0.7246, 0.8666, 0.7246, 0.8666, 0.7246, 0.8666, 0.7246, 0.8666, 0.7246, 0.8666, 0.7246, 0.8666, 0.7246, 0.8666, 0.7246, 0.8666, 0.7246, 0.8666, 0.7246, 0.8666, 0.7246, 0.8666, 0.7246, 0.8666, 0.7246, 0.8666, 0.7246, 0.8666, 0.7246, 0.8666, 0.7246, 0.8666, 0.7246, 0.8666, 0.7246, 0.8666, 0.7246, 0.8666, 0.7246, 0.8666, 0.7246, 0.8666, 0.7246, 0.8666, 0.7246, 0.8666, 0.7246, 0.8666, 0.7246, 0.8666, 0.7246, 0.8666, 0.7246, 0.8666, 0.7246, 0.8666, 0.7246, 0.8666, 0.7246, 0.8666, 0.7246, 0.8666, 0.7246, 0.8666, 0.7246, 0.8666, 0.7246, 0.8666, 0.7246, 0.8666, 0.7246, 0.8666, 0.7246, 0.8666, 0.7246, 0.8666, 0.7246, 0.8666, 0.7246, 0.8666, 0.7246, 0.8666, 0.7246, 0.8666, 0.7246, 0.8666, 0.7246, 0.8666, 0.7246, 0.8666, 0.7246, 0.8666, 0.7246, 0.8666, 0.7246, 0.8666, 0.7246, 0.8666, 0.7246, 0.8666, 0.7246, 0.8666, 0.7246, 0.8666, 0.7246, 0.8666, 0.7246, 0.8666, 0.7246, 0.8666, 0.7246, 0.8666, 0.7246, 0.8666, 0.7246, 0.8666, 0.7246, 0.8666, 0.7246, 0.8666, 0.7246, 0.8666, 0.7246, 0.8666, 0.7246, 0.8666, 0.7246, 0.8666, 0.7246, 0.8666, 0.7246, 0.8666, 0.7246, 0.8666, 0.7246, 0.8666, 0.7246, 0.8666, 0.7246, 0.8666, 0.7246, 0.8666, 0.7246, 0.8666, 0.7246, 0.8666, 0.7246, 0.8666, 0.7246, 0.8666, 0.7246, 0.8666, 0.2272, 0.3681, 0.2272, 0.3681, 0.2272, 0.3681, 0.2272, 0.3681, 0.2272, 0.3681, 0.2272, 0.3681, 0.2272, 0.3681, 0.2272, 0.3681, 0.2272, 0.3681, 0.2272, 0.3681, 0.2272, 0.3681, 0.2272, 0.3681, 0.2272, 0.3681, 0.2272, 0.3681, 0.2272, 0.3681, 0.2272, 0.3681, 0.2272, 0.3681, 0.2272, 0.3681, 0.2272, 0.3681, 0.2272, 0.3681, 0.2272, 0.3681, 0.2272, 0.3681, 0.2272, 0.3681, 0.2272, 0.3681, 0.7246, 0.8666, 0.7246, 0.8666, 0.7246, 0.8666, 0.7246, 0.8666, 0.7246, 0.8666, 0.7246, 0.8666, 0.7246, 0.8666, 0.7246, 0.8666, 0.7246, 0.8666, 0.7246, 0.8666, 0.7246, 0.8666, 0.7246, 0.8666, 0.7246, 0.8666, 0.7246, 0.8666, 0.7246, 0.8666, 0.7246, 0.8666, 0.7246, 0.8666, 0.7246, 0.8666, 0.7246, 0.8666, 0.7246, 0.8666, 0.7246, 0.8666, 0.7246, 0.8666, 0.7246, 0.8666, 0.7246, 0.8666, 0.7246, 0.8666, 0.7246, 0.8666, 0.7246, 0.8666, 0.7246, 0.8666, 0.7246, 0.8666, 0.7246, 0.8666, 0.7246, 0.8666, 0.7246, 0.8666, 0.7246, 0.8666, 0.7246, 0.8666, 0.7246, 0.8666, 0.7246, 0.8666, 0.7246, 0.8666, 0.7246, 0.8666, 0.7246, 0.8666, 0.7246, 0.8666, 0.7246, 0.8666, 0.7246, 0.8666, 0.7246, 0.8666, 0.7246, 0.8666, 0.7246, 0.8666, 0.7246, 0.8666, 0.7246, 0.8666, 0.7246, 0.8666, 0.7246, 0.8666, 0.7246, 0.8666, 0.7246, 0.8666, 0.7246, 0.8666, 0.7246, 0.8666, 0.7246, 0.8666, 0.7246, 0.8666, 0.7246, 0.8666, 0.7246, 0.8666, 0.7246, 0.8666, 0.7246, 0.8666, 0.7246, 0.8666, 0.7246, 0.8666, 0.7246, 0.8666, 0.7246, 0.8666, 0.7246, 0.8666, 0.7246, 0.8666, 0.7246, 0.8666, 0.7246, 0.8666, 0.7246, 0.8666, 0.7246, 0.8666, 0.7246, 0.8666, 0.7246, 0.8666, 0.7246, 0.8666, 0.7246, 0.8666, 0.7246, 0.8666, 0.7246, 0.8666, 0.7246, 0.8666, 0.7246, 0.8666, 0.7246, 0.8666, 0.7246, 0.8666, 0.7246, 0.8666, 0.7246, 0.8666, 0.7246, 0.8666, 0.7246, 0.8666, 0.7246, 0.8666, 0.7246, 0.8666, 0.7246, 0.8666, 0.7246, 0.8666, 0.7246, 0.8666, 0.2272, 0.3681, 0.2272, 0.3681, 0.2272, 0.3681, 0.2272, 0.3681, 0.2272, 0.3681, 0.2272, 0.3681, 0.2272, 0.3681, 0.2272, 0.3681, 0.2272, 0.3681, 0.2272, 0.3681, 0.2272, 0.3681, 0.2272, 0.3681, 0.2272, 0.3681, 0.2272, 0.3681, 0.2272, 0.3681, 0.2272, 0.3681, 0.2272, 0.3681, 0.2272, 0.3681, 0.2272, 0.3681, 0.2272, 0.3681, 0.2272, 0.3681, 0.2272, 0.3681, 0.2272, 0.3681, 0.2272, 0.3681, 0.2272, 0.3681, 0.2272, 0.3681, 0.2272, 0.3681, 0.2272, 0.3681, 0.2272, 0.3681, 0.2272, 0.3681, 0.2272, 0.3681, 0.2272, 0.3681, 0.2272, 0.3681, 0.2272, 0.3681, 0.2272, 0.3681, 0.2272, 0.3681, 0.2272, 0.3681, 0.2272, 0.3681, 0.2272, 0.3681, 0.2272, 0.3681, 0.2272, 0.3681, 0.2272, 0.3681, 0.2272, 0.3681, 0.2272, 0.3681, 0.2272, 0.3681, 0.2272, 0.3681, 0.2272, 0.3681, 0.2272, 0.3681, 0.2272, 0.3681, 0.2272, 0.3681, 0.2272, 0.3681, 0.2272, 0.3681, 0.2272, 0.3681, 0.2272, 0.3681, 0.2272, 0.3681, 0.2272, 0.3681, 0.2272, 0.3681, 0.2272, 0.3681, 0.2272, 0.3681, 0.2272, 0.3681, 0.2272, 0.3681, 0.2272, 0.3681, 0.2272, 0.3681, 0.2272, 0.3681, 0.2272, 0.3681, 0.2272, 0.3681, 0.2272, 0.3681, 0.2272, 0.3681, 0.2272, 0.3681, 0.2272, 0.3681, 0.2272, 0.3681, 0.2272, 0.3681, 0.2272, 0.3681, 0.2272, 0.3681, 0.2272, 0.3681, 0.2272, 0.3681, 0.2272, 0.3681, 0.2272, 0.3681, 0.2272, 0.3681, 0.2272, 0.3681, 0.2272, 0.3681, 0.2272, 0.3681, 0.2272, 0.3681, 0.2272, 0.3681, 0.2272, 0.3681, 0.2272, 0.3681, 0.7246, 0.8666, 0.7246, 0.8666, 0.7246, 0.8666, 0.7246, 0.8666, 0.2272, 0.3681, 0.2272, 0.3681, 0.2272, 0.3681, 0.2272, 0.3681, 0.7246, 0.8666, 0.7246, 0.8666, 0.7246, 0.8666, 0.7246, 0.8666, 0.2272, 0.3681, 0.2272, 0.3681, 0.2272, 0.3681, 0.2272, 0.3681, 0.7246, 0.8666, 0.7246, 0.8666, 0.7246, 0.8666, 0.7246, 0.8666, 0.2272, 0.3681, 0.2272, 0.3681, 0.2272, 0.3681, 0.7246, 0.8666, 0.7246, 0.8666, 0.7246, 0.8666, 0.7246, 0.8666, 0.2272, 0.3681, 0.2272, 0.3681, 0.2272, 0.3681, 0.2272, 0.3681, 0.7246, 0.8666, 0.7246, 0.8666, 0.7246, 0.8666, 0.7246, 0.8666, 0.2272, 0.3681, 0.2272, 0.3681, 0.2272, 0.3681, 0.2272, 0.3681, 0.7246, 0.8666, 0.7246, 0.8666, 0.7246, 0.8666, 0.7246, 0.8666, 0.7246, 0.8666, 0.7246, 0.8666, 0.2272, 0.3681, 0.2272, 0.3681, 0.2272, 0.3681, 0.2272, 0.3681, 0.2272, 0.3681, 0.2272, 0.3681, 0.2272, 0.3681, 0.2272, 0.3681, 0.2272, 0.3681, 0.2272, 0.3681, 0.2272, 0.3681, 0.2272, 0.3681, 0.2272, 0.3681, 0.2272, 0.3681, 0.2272, 0.3681, 0.2272, 0.3681, 0.2272, 0.3681, 0.2272, 0.3681, 0.2272, 0.3681, 0.2272, 0.3681, 0.2272, 0.3681, 0.2272, 0.3681, 0.2272, 0.3681, 0.2272, 0.3681, 0.2272, 0.3681, 0.2272, 0.3681, 0.2272, 0.3681, 0.2272, 0.3681, 0.2272, 0.3681, 0.2272, 0.3681, 0.2272, 0.3681, 0.2272, 0.3681, 0.2272, 0.3681, 0.2272, 0.3681, 0.2272, 0.3681, 0.2272, 0.3681, 0.2272, 0.3681, 0.2272, 0.3681, 0.2272, 0.3681, 0.2272, 0.3681, 0.2272, 0.3681, 0.2272, 0.3681, 0.2272, 0.3681, 0.2272, 0.3681, 0.2272, 0.3681, 0.2272, 0.3681, 0.2272, 0.3681, 0.2272, 0.3681, 0.2272, 0.3681, 0.2272, 0.3681, 0.2272, 0.3681, 0.2272, 0.3681, 0.2272, 0.3681, 0.2272, 0.3681, 0.2272, 0.3681, 0.2272, 0.3681, 0.2272, 0.3681, 0.2272, 0.3681, 0.2272, 0.3681, 0.2272, 0.3681, 0.2272, 0.3681, 0.2272, 0.3681, 0.2272, 0.3681, 0.2272, 0.3681, 0.2272, 0.3681, 0.2272, 0.3681, 0.2272, 0.3681, 0.2272, 0.3681, 0.2272, 0.3681, 0.2272, 0.3681, 0.2272, 0.3681, 0.2272, 0.3681, 0.2272, 0.3681, 0.2272, 0.3681, 0.2272, 0.3681, 0.7382, 0.8327, 0.7382, 0.8327, 0.7382, 0.8327, 0.7382, 0.8327, 0.7382, 0.8327, 0.7382, 0.8327, 0.7382, 0.8327, 0.7382, 0.8327, 0.7382, 0.8327, 0.7382, 0.8327, 0.7382, 0.8327, 0.7382, 0.8327, 0.7382, 0.8327, 0.7382, 0.8327, 0.7382, 0.8327, 0.7382, 0.8327, 0.7382, 0.8327, 0.7264, 0.836, 0.7264, 0.836, 0.7264, 0.836, 0.7264, 0.836, 0.7264, 0.836, 0.7264, 0.836, 0.7264, 0.836, 0.7264, 0.836, 0.7264, 0.836, 0.7264, 0.836, 0.7264, 0.836, 0.7264, 0.836, 0.7264, 0.836, 0.7264, 0.836, 0.7264, 0.836, 0.7264, 0.836, 0.7264, 0.836, 0.7264, 0.836, 0.7264, 0.836, 0.7264, 0.836, 0.7264, 0.836, 0.7264, 0.836, 0.7246, 0.8666, 0.7246, 0.8666, 0.7246, 0.8666, 0.7246, 0.8666, 0.2272, 0.3681, 0.2272, 0.3681, 0.2272, 0.3681, 0.2272, 0.3681, 0.2272, 0.3681, 0.2272, 0.3681, 0.2272, 0.3681, 0.2272, 0.3681, 0.2272, 0.3681, 0.2272, 0.3681, 0.2272, 0.3681, 0.2272, 0.3681, 0.2272, 0.3681, 0.2272, 0.3681, 0.9114, 0.9774, 0.9114, 0.9774, 0.9114, 0.9774, 0.9114, 0.9774, 0.9114, 0.9774, 0.9114, 0.9774, 0.9114, 0.9774, 0.9114, 0.9774, 0.9114, 0.9774, 0.9114, 0.9774, 0.9114, 0.9774, 0.9114, 0.9774, 0.9114, 0.9774, 0.9114, 0.9774, 0.9114, 0.9774, 0.9114, 0.9774, 0.9114, 0.9774, 0.9114, 0.9774, 0.9114, 0.9774, 0.9114, 0.9774, 0.9114, 0.9774, 0.9114, 0.9774, 0.9114, 0.9774, 0.9114, 0.9774, 0.9114, 0.9774, 0.9114, 0.9774, 0.9114, 0.9774, 0.9114, 0.9774, 0.9114, 0.9774, 0.9114, 0.9774, 0.9114, 0.9774, 0.9114, 0.9774, 0.9114, 0.9774, 0.9114, 0.9774, 0.9114, 0.9774, 0.9114, 0.9774, 0.9114, 0.9774, 0.9114, 0.9774, 0.9114, 0.9774, 0.9114, 0.9774, 0.9114, 0.9774, 0.9114, 0.9774, 0.9114, 0.9774, 0.9114, 0.9774, 0.9114, 0.9774, 0.9114, 0.9774, 0.9114, 0.9774, 0.9114, 0.9774, 0.9114, 0.9774, 0.9114, 0.9774, 0.9114, 0.9774, 0.9114, 0.9774, 0.9114, 0.9774, 0.9114, 0.9774, 0.9114, 0.9774, 0.9114, 0.9774, 0.9114, 0.9774, 0.9114, 0.9774, 0.9114, 0.9774, 0.9114, 0.9774, 0.9114, 0.9774, 0.9114, 0.9774, 0.9114, 0.9774, 0.9114, 0.9774, 0.9114, 0.9774, 0.9114, 0.9774, 0.9114, 0.9774, 0.9114, 0.9774, 0.9114, 0.9774, 0.9114, 0.9774, 0.9114, 0.9774, 0.9114, 0.9774, 0.9114, 0.9774, 0.9114, 0.9774, 0.9114, 0.9774, 0.9114, 0.9774, 0.9114, 0.9774, 0.9114, 0.9774, 0.9114, 0.9774, 0.9114, 0.9774, 0.9114, 0.9774, 0.9114, 0.9774, 0.9114, 0.9774, 0.9114, 0.9774, 0.9114, 0.9774, 0.9114, 0.9774, 0.9114, 0.9774, 0.9114, 0.9774, 0.9114, 0.9774, 0.9114, 0.9774, 0.9114, 0.9774, 0.9114, 0.9774, 0.9114, 0.9774, 0.9114, 0.9774, 0.9114, 0.9774, 0.9114, 0.9774, 0.9114, 0.9774, 0.9114, 0.9774, 0.9114, 0.9774, 0.9114, 0.9774, 0.9114, 0.9774, 0.9114, 0.9774, 0.9114, 0.9774, 0.9114, 0.9774, 0.9114, 0.9774, 0.9114, 0.9774, 0.9114, 0.9774, 0.9114, 0.9774, 0.9114, 0.9774, 0.9114, 0.9774, 0.9114, 0.9774, 0.9114, 0.9774, 0.9114, 0.9774, 0.9114, 0.9774, 0.9114, 0.9774, 0.9114, 0.9774, 0.9114, 0.9774, 0.9114, 0.9774, 0.9114, 0.9774, 0.9114, 0.9774, 0.9114, 0.9774, 0.9114, 0.9774, 0.9114, 0.9774, 0.9114, 0.9774, 0.9114, 0.9774, 0.9114, 0.9774, 0.9114, 0.9774, 0.9114, 0.9774, 0.9114, 0.9774, 0.9114, 0.9774, 0.9114, 0.9774, 0.9114, 0.9774, 0.9114, 0.9774, 0.9114, 0.9774, 0.9114, 0.9774, 0.9114, 0.9774, 0.9114, 0.9774, 0.9114, 0.9774, 0.9114, 0.9774, 0.9114, 0.9774, 0.9114, 0.9774, 0.9114, 0.9774, 0.9114, 0.9774, 0.9114, 0.9774, 0.9114, 0.9774, 0.9114, 0.9774, 0.9114, 0.9774, 0.9114, 0.9774, 0.9114, 0.9774, 0.9114, 0.9774, 0.9114, 0.9774, 0.9114, 0.9774, 0.9114, 0.9774, 0.9114, 0.9774, 0.9114, 0.9774, 0.9114, 0.9774, 0.9114, 0.9774, 0.9114, 0.9774, 0.9114, 0.9774, 0.9114, 0.9774, 0.9114, 0.9774, 0.9114, 0.9774, 0.9114, 0.9774, 0.9114, 0.9774, 0.9114, 0.9774, 0.9114, 0.9774, 0.9114, 0.9774, 0.9114, 0.9774, 0.9114, 0.9774, 0.9114, 0.9774, 0.9114, 0.9774, 0.9114, 0.9774, 0.9114, 0.9774, 0.9114, 0.9774, 0.9114, 0.9774, 0.9114, 0.9774, 0.9114, 0.9774, 0.9114, 0.9774, 0.9114, 0.9774, 0.9114, 0.9774, 0.9114, 0.9774, 0.9114, 0.9774, 0.9114, 0.9774, 0.9114, 0.9774, 0.9114, 0.9774, 0.9114, 0.9774, 0.9114, 0.9774, 0.9114, 0.9774, 0.9114, 0.9774, 0.9114, 0.9774, 0.9114, 0.9774, 0.9114, 0.9774, 0.9114, 0.9774, 0.9114, 0.9774, 0.9114, 0.9774, 0.9114, 0.9774, 0.9114, 0.9774, 0.9114, 0.9774, 0.9114, 0.9774, 0.9114, 0.9774, 0.9114, 0.9774, 0.9114, 0.9774, 0.9114, 0.9774, 0.9114, 0.9774, 0.9114, 0.9774, 0.9114, 0.9774, 0.9114, 0.9774, 0.9114, 0.9774, 0.9114, 0.9774, 0.9114, 0.9774, 0.9114, 0.9774, 0.9114, 0.9774, 0.9114, 0.9774, 0.9114, 0.9774, 0.9114, 0.9774, 0.9114, 0.9774, 0.9114, 0.9774, 0.4098, 0.9541, 0.4098, 0.9541, 0.4098, 0.9541, 0.4098, 0.9541, 0.4098, 0.9541, 0.4098, 0.9541, 0.4098, 0.9541, 0.4098, 0.9541, 0.4098, 0.9541, 0.4098, 0.9541, 0.4098, 0.9541, 0.4098, 0.9541, 0.4098, 0.9541, 0.4098, 0.9541, 0.4098, 0.9541, 0.4098, 0.9541, 0.4098, 0.9541, 0.4098, 0.9541, 0.4098, 0.9541, 0.4098, 0.9541, 0.4098, 0.9541, 0.4098, 0.9541, 0.4098, 0.9541, 0.4098, 0.9541, 0.4098, 0.9541, 0.4098, 0.9541, 0.4098, 0.9541, 0.4098, 0.9541, 0.4098, 0.9541, 0.4098, 0.9541, 0.4098, 0.9541, 0.4098, 0.9541, 0.4098, 0.9541, 0.4098, 0.9541, 0.4098, 0.9541, 0.4098, 0.9541, 0.4066, 0.9722, 0.4066, 0.9722, 0.4066, 0.9722, 0.4066, 0.9722, 0.4066, 0.9722, 0.4066, 0.9722, 0.4066, 0.9722, 0.4066, 0.9722, 0.4098, 0.9541, 0.4098, 0.9541, 0.4098, 0.9541, 0.4098, 0.9541, 0.4066, 0.9722, 0.4066, 0.9722, 0.4066, 0.9722, 0.4066, 0.9722, 0.4066, 0.9722, 0.4066, 0.9722, 0.4066, 0.9722, 0.4066, 0.9722, 0.4066, 0.9722, 0.4066, 0.9722, 0.4066, 0.9722, 0.4066, 0.9722, 0.4066, 0.9722, 0.4066, 0.9722, 0.4066, 0.9722, 0.4066, 0.9722, 0.4066, 0.9722, 0.4066, 0.9722, 0.4066, 0.9722, 0.4066, 0.9722, 0.4098, 0.9541, 0.4098, 0.9541, 0.4098, 0.9541, 0.4098, 0.9541, 0.4098, 0.9541, 0.4098, 0.9541, 0.4098, 0.9541, 0.4098, 0.9541, 0.4098, 0.9541, 0.4098, 0.9541, 0.4098, 0.9541, 0.4098, 0.9541, 0.4098, 0.9541, 0.4098, 0.9541, 0.4098, 0.9541, 0.4066, 0.9722, 0.4066, 0.9722, 0.4066, 0.9722, 0.4066, 0.9722, 0.4066, 0.9722, 0.4066, 0.9722, 0.4066, 0.9722, 0.4066, 0.9722, 0.4098, 0.9541, 0.4098, 0.9541, 0.4098, 0.9541, 0.4098, 0.9541, 0.4066, 0.9722, 0.4066, 0.9722, 0.4066, 0.9722, 0.4066, 0.9722, 0.4066, 0.9722, 0.4066, 0.9722, 0.4066, 0.9722, 0.4066, 0.9722, 0.4098, 0.9541, 0.4098, 0.9541, 0.4098, 0.9541, 0.4098, 0.9541, 0.4066, 0.9722, 0.4066, 0.9722, 0.4066, 0.9722, 0.4066, 0.9722, 0.4066, 0.9722, 0.4066, 0.9722, 0.4066, 0.9722, 0.4066, 0.9722, 0.4098, 0.9541, 0.4098, 0.9541, 0.4098, 0.9541, 0.4098, 0.9541, 0.4066, 0.9722, 0.4066, 0.9722, 0.4066, 0.9722, 0.4066, 0.9722, 0.4066, 0.9722, 0.4066, 0.9722, 0.4066, 0.9722, 0.4066, 0.9722, 0.4066, 0.9722, 0.4066, 0.9722, 0.4066, 0.9722, 0.4066, 0.9722, 0.4098, 0.9541, 0.4098, 0.9541, 0.4098, 0.9541, 0.4098, 0.9541, 0.4066, 0.9722, 0.4066, 0.9722, 0.4066, 0.9722, 0.4066, 0.9722, 0.4098, 0.9541, 0.4098, 0.9541, 0.4098, 0.9541, 0.4098, 0.9541, 0.4098, 0.9541, 0.4098, 0.9541, 0.4098, 0.9541, 0.4098, 0.9541, 0.4066, 0.9722, 0.4066, 0.9722, 0.4066, 0.9722, 0.4066, 0.9722, 0.4098, 0.9541, 0.4098, 0.9541, 0.4098, 0.9541, 0.4098, 0.9541, 0.4066, 0.9722, 0.4066, 0.9722, 0.4066, 0.9722, 0.4066, 0.9722, 0.4098, 0.9541, 0.4098, 0.9541, 0.4098, 0.9541, 0.4098, 0.9541, 0.4098, 0.9541, 0.4098, 0.9541, 0.4098, 0.9541, 0.4098, 0.9541, 0.4098, 0.9541, 0.4098, 0.9541, 0.4098, 0.9541, 0.4098, 0.9541, 0.4098, 0.9541, 0.4098, 0.9541, 0.4098, 0.9541, 0.4098, 0.9541, 0.4098, 0.9541, 0.4098, 0.9541, 0.4098, 0.9541, 0.4098, 0.9541, 0.4098, 0.9541, 0.4098, 0.9541, 0.4098, 0.9541, 0.4098, 0.9541, 0.4098, 0.9541, 0.4098, 0.9541, 0.4066, 0.9722, 0.4066, 0.9722, 0.4066, 0.9722, 0.4066, 0.9722, 0.4066, 0.9722, 0.4066, 0.9722, 0.4066, 0.9722, 0.4066, 0.9722, 0.4098, 0.9541, 0.4098, 0.9541, 0.4098, 0.9541, 0.4098, 0.9541])
me_cube_002.materials.append(mat_material)
me_cube_002.use_mirror_vertex_groups = False
me_cube_002.update()
arm_armature_001 = bpy.data.armatures.new('Armature.001')  # bones are not reproduced

# ---- objects
ob_demon_001 = bpy.data.objects.new('Demon.001', me_cube_001)
ob_armature = bpy.data.objects.new('Armature', arm_armature_001)
ob_demon_002 = bpy.data.objects.new('Demon.002', me_cube_002)

# ---- transforms, parenting, visibility, modifiers, constraints
ob_demon_001.location = (0.0, 0.0, 0.0)
ob_demon_001.lock_rotations_4d = False
ob_demon_001.empty_display_type = 'ARROWS'
ob_demon_001.lineart.crease_threshold = 0.0
_m = ob_demon_001.modifiers.new('Mirror', 'MIRROR')
_m.use_clip = True
ob_armature.location = (0.0, 0.0, 0.0)
ob_armature.show_in_front = True
ob_demon_002.parent = ob_armature
ob_demon_002.location = (0.0, 0.0, 0.0)
ob_demon_002.lock_rotations_4d = False
ob_demon_002.empty_display_type = 'ARROWS'
ob_demon_002.lineart.crease_threshold = 0.0
_vg = ob_demon_002.vertex_groups.new(name='Pelvis')
for _i, _w in zip([0, 1, 2, 3, 4, 5, 6, 7, 8, 9, 32, 33, 34, 35, 106, 107, 108, 116, 117, 118, 119, 120, 121, 122, 123, 124, 125, 126, 127, 128, 129, 130, 131, 132, 133, 134, 135, 136, 137, 138, 139, 140, 141, 142, 143, 146, 147, 148, 149, 424, 425, 426, 427, 428, 429, 430, 431, 432, 433, 434, 435, 436, 437, 438, 439, 440, 441, 442, 443, 444, 445, 446, 447, 448, 449, 450, 451, 452, 453, 454, 455, 456, 457, 458, 459, 460, 461, 462, 463, 464, 465, 466, 467, 468, 469, 470, 471], [0.4103, 0.5149, 0.5233, 0.6795, 0.2548, 0.3818, 0.2353, 0.2479, 0.06429, 0.06012, 0.07645, 0.06742, 0.02961, 0.06659, 0.06135, 0.2486, 0.5111, 0.5753, 0.2352, 0.7568, 0.232, 0.3957, 0.319, 0.3131, 0.5508, 0.5286, 0.5302, 0.4155, 0.6924, 0.5427, 0.5665, 0.4392, 0.7022, 0.4433, 0.5637, 0.5446, 0.3089, 0.4929, 0.896, 0.2668, 0.7794, 0.8704, 0.8648, 0.07296, 0.08742, 0.2767, 0.2535, 0.3521, 0.2847, 0.3777, 0.6063, 0.5625, 0.2331, 0.322, 0.5721, 0.6306, 0.4762, 0.5891, 0.8521, 0.6421, 0.5823, 0.3899, 0.6372, 0.5978, 0.1162, 0.3248, 0.5901, 0.472, 0.6193, 0.8541, 0.7256, 0.6022, 0.6412, 0.4342, 0.6397, 0.5942, 0.3096, 0.3829, 0.5877, 0.4921, 0.6142, 0.79, 0.7035, 0.6008, 0.627, 0.5404, 0.6269, 0.5607, 0.487, 0.4994, 0.5568, 0.5605, 0.568, 0.701, 0.6307, 0.5702, 0.6557]): _vg.add([_i], _w, 'REPLACE')
_vg = ob_demon_002.vertex_groups.new(name='Spine1')
for _i, _w in zip([0, 1, 2, 3, 4, 5, 6, 7, 32, 33, 34, 35, 36, 39, 40, 41, 105, 106, 107, 108, 116, 117, 118, 119, 120, 121, 122, 123, 124, 125, 126, 127, 128, 129, 130, 131, 132, 133, 134, 135, 136, 138, 139, 140, 141, 146, 147, 148, 149, 424, 425, 426, 427, 428, 429, 430, 431, 432, 433, 434, 435, 436, 437, 438, 439, 440, 441, 442, 443, 444, 445, 446, 447, 448, 449, 450, 451, 452, 453, 454, 455, 456, 457, 458, 459, 460, 461, 462, 463, 464, 465, 466, 467, 468, 469, 470, 471], [0.3536, 0.3248, 0.3762, 0.2238, 0.6218, 0.4188, 0.4668, 0.5496, 0.6412, 0.1722, 0.08202, 0.1469, 0.1329, 0.03797, 0.02918, 0.002124, 0.07426, 0.6005, 0.6148, 0.3675, 0.2055, 0.2125, 0.06332, 0.2135, 0.2517, 0.2733, 0.2747, 0.2994, 0.3142, 0.3511, 0.3488, 0.2126, 0.358, 0.3354, 0.3338, 0.2036, 0.3317, 0.3214, 0.3001, 0.04149, 0.0925, 0.2366, 0.1004, 0.01672, 0.01129, 0.3177, 0.2456, 0.3259, 0.3232, 0.1789, 0.2434, 0.2307, 0.1109, 0.1753, 0.2421, 0.05382, 0.1768, 0.2158, 0.0848, 0.2382, 0.2449, 0.1419, 0.1916, 0.1809, 0.008699, 0.1226, 0.201, 0.1563, 0.1696, 0.06351, 0.1545, 0.2026, 0.02766, 0.1295, 0.1502, 0.1433, 0.05868, 0.1126, 0.162, 0.1439, 0.1336, 0.06465, 0.1279, 0.1623, 0.04275, 0.122, 0.1198, 0.1174, 0.08813, 0.1189, 0.1333, 0.1303, 0.1098, 0.06742, 0.124, 0.1316, 0.0579]): _vg.add([_i], _w, 'REPLACE')
_vg = ob_demon_002.vertex_groups.new(name='Spine2')
for _i, _w in zip([3, 4, 6, 7, 32, 34, 35, 36, 37, 38, 39, 96, 97, 98, 99, 100, 101, 104, 105, 106, 112, 114, 120, 127, 131, 168, 169, 170, 171, 196, 207, 208, 210, 215, 216, 217, 218, 219, 224, 226, 227, 229, 230, 240, 241, 242, 243, 244, 245, 246, 247, 248, 249, 250, 251, 252, 253, 254, 316, 317, 318, 319, 320, 321, 322, 323, 334, 335, 336, 337, 339, 342, 343, 344, 346, 349, 350, 352, 354, 356, 357, 358, 359], [0.03622, 0.02372, 0.003504, 0.1183, 0.127, 0.04769, 0.5858, 0.5587, 0.05703, 0.06164, 0.6108, 0.7155, 0.5446, 0.5379, 0.1498, 0.1143, 0.1411, 0.1582, 0.1652, 0.05077, 0.0318, 0.01455, 0.04673, 0.03022, 0.02518, 0.4832, 0.01848, 0.2859, 0.3465, 0.02096, 0.00535, 0.02048, 0.0107, 0.006118, 0.1137, 0.03729, 0.06442, 0.101, 0.06853, 0.06477, 0.0532, 0.03345, 0.01054, 0.06001, 0.06063, 0.05994, 0.06093, 0.032, 0.03022, 0.03032, 0.03237, 0.05411, 0.05487, 0.05509, 0.05418, 0.1149, 0.1124, 0.06431, 0.00502, 0.004025, 0.009557, 0.004873, 0.01021, 0.01464, 0.02475, 0.02244, 0.007094, 0.006829, 0.02374, 0.02304, 0.04761, 0.01627, 0.02824, 0.006174, 0.06331, 0.0474, 0.02863, 0.009521, 0.0003423, 0.001616, 0.002312, 0.001368, 0.001309]): _vg.add([_i], _w, 'REPLACE')
_vg = ob_demon_002.vertex_groups.new(name='Neck')
for _i, _w in zip([36, 39, 96, 97, 98, 99, 101, 168, 169, 170, 171], [0.02628, 0.08076, 0.1514, 0.02349, 0.05117, 0.4349, 0.07858, 0.3311, 0.05753, 0.009155, 0.02532]): _vg.add([_i], _w, 'REPLACE')
_vg = ob_demon_002.vertex_groups.new(name='Head')
for _i, _w in zip([96, 97, 98, 100, 101, 102, 103, 104, 105, 109, 111, 112, 113, 114, 115, 168, 170, 171, 172, 173, 174, 175, 176, 177, 178, 179, 180, 181, 182, 183, 184, 185, 186, 187, 188, 189, 190, 191, 192, 193, 194, 195, 196, 197, 198, 199, 200, 201, 202, 203, 205, 206, 207, 208, 209, 210, 211, 213, 215, 216, 217, 218, 219, 221, 222, 224, 225, 226, 227, 228, 229, 230, 231, 235, 236, 237, 238, 239, 240, 241, 242, 243, 244, 245, 246, 247, 248, 249, 250, 251, 252, 253, 254, 300, 301, 302, 303, 304, 305, 306, 307, 308, 309, 310, 311, 312, 313, 314, 315, 316, 317, 318, 319, 320, 321, 322, 323, 324, 325, 326, 327, 328, 329, 330, 331, 332, 333, 334, 335, 336, 337, 339, 340, 341, 342, 343, 344, 345, 346, 348, 349, 350, 351, 352, 353, 354, 355, 356, 357, 358, 359, 360, 361, 362, 363, 364, 365, 366, 367, 368, 369, 370, 371, 372, 373, 374, 375, 376, 377, 378, 379, 380, 381, 382, 383, 384, 385, 386, 387, 388, 389, 390, 391, 392, 393, 394, 395, 396, 397, 398, 399, 400, 401, 402, 403, 404, 405, 406, 407, 408, 409, 410, 411, 412, 413, 414, 415], [0.05091, 0.1366, 0.05302, 0.5054, 0.4555, 0.9722, 0.9678, 0.1956, 0.003289, 0.968, 0.8254, 0.8353, 0.8723, 0.8557, 0.9678, 0.08493, 0.08429, 0.2602, 0.9317, 0.9096, 0.9269, 0.9203, 0.9691, 0.962, 0.9638, 0.9668, 1.0, 1.0, 1.0, 1.0, 1.0, 1.0, 1.0, 1.0, 1.0, 1.0, 1.0, 1.0, 1.0, 1.0, 1.0, 1.0, 0.8518, 0.9692, 0.9276, 0.8626, 0.9673, 0.9304, 0.9682, 0.9702, 0.8466, 0.8813, 0.8758, 0.8572, 0.8731, 0.873, 0.8504, 0.8404, 0.7849, 0.3094, 0.7237, 0.5998, 0.3749, 0.8306, 0.683, 0.3933, 0.04286, 0.3423, 0.5897, 0.8469, 0.7082, 0.7662, 0.8352, 0.003394, 0.02258, 0.05453, 0.06312, 0.02998, 0.08778, 0.08868, 0.08767, 0.08912, 0.2239, 0.2191, 0.2194, 0.225, 0.2931, 0.2972, 0.2984, 0.2935, 0.2708, 0.3159, 0.3475, 0.848, 0.8436, 0.846, 0.8418, 0.8436, 0.8386, 0.8327, 0.8264, 0.8257, 0.831, 0.8188, 0.8242, 0.8062, 0.8148, 0.8025, 0.8034, 0.782, 0.7864, 0.7674, 0.788, 0.7758, 0.7593, 0.746, 0.7385, 0.8466, 0.8314, 0.8318, 0.8465, 0.841, 0.8412, 0.8226, 0.823, 0.8045, 0.8047, 0.7759, 0.7767, 0.739, 0.7412, 0.3743, 0.06816, 0.8402, 0.7026, 0.5917, 0.7623, 0.8253, 0.3896, 0.04585, 0.5887, 0.7048, 0.8437, 0.763, 0.8301, 0.7945, 0.796, 0.7917, 0.7894, 0.7919, 0.792, 0.9727, 0.9707, 0.9729, 0.9718, 0.9707, 0.9717, 0.9709, 0.972, 0.9716, 0.9721, 0.9721, 0.9719, 0.9715, 0.972, 0.972, 0.972, 0.9719, 0.972, 0.9719, 0.9718, 0.9719, 0.9719, 0.9719, 0.9719, 0.9719, 0.9719, 0.9719, 0.9719, 0.9719, 0.9719, 0.9719, 0.9719, 0.9719, 0.9719, 0.9719, 0.9719, 0.9719, 0.9719, 0.9719, 0.9719, 0.9719, 0.9719, 0.9719, 0.9719, 0.9719, 0.9719, 0.9719, 0.9719, 0.9719, 0.9719, 0.9719, 0.9719, 0.9719, 0.9719, 0.9719, 0.9719]): _vg.add([_i], _w, 'REPLACE')
_vg = ob_demon_002.vertex_groups.new(name='Jaw')
for _i, _w in zip([35, 39, 96, 97, 98, 99, 100, 101, 104, 105, 109, 110, 111, 112, 113, 114, 115, 168, 169, 170, 171, 172, 173, 174, 175, 177, 178, 179, 196, 197, 198, 199, 201, 202, 204, 205, 206, 207, 208, 209, 210, 211, 212, 213, 214, 215, 216, 217, 218, 219, 220, 221, 222, 223, 224, 225, 226, 227, 228, 229, 230, 231, 232, 233, 234, 235, 236, 237, 238, 239, 240, 241, 242, 243, 244, 245, 246, 247, 248, 249, 250, 251, 252, 253, 254, 255, 256, 257, 258, 259, 260, 261, 262, 263, 264, 265, 266, 267, 268, 269, 270, 271, 272, 273, 274, 275, 276, 277, 278, 279, 280, 281, 282, 283, 284, 285, 286, 287, 288, 289, 290, 291, 292, 293, 294, 295, 296, 297, 298, 299, 300, 301, 302, 303, 304, 305, 306, 307, 308, 309, 310, 311, 312, 313, 314, 315, 316, 317, 318, 319, 320, 321, 322, 323, 324, 325, 326, 327, 328, 329, 330, 331, 332, 333, 334, 335, 336, 337, 338, 339, 340, 341, 342, 343, 344, 345, 346, 347, 348, 349, 350, 351, 352, 353, 354, 355, 356, 357, 358, 359], [0.009319, 0.1096, 0.04459, 0.1576, 0.2423, 0.3677, 0.3379, 0.3115, 0.5978, 0.01189, 0.0003973, 0.9926, 0.1464, 0.1004, 0.1104, 0.09924, 0.001086, 0.07237, 0.8963, 0.5386, 0.2805, 0.04383, 0.07487, 0.06231, 0.05032, 0.0001942, 0.008855, 0.00486, 0.09518, 0.0007313, 0.06134, 0.1179, 0.04028, 0.0003237, 0.9769, 0.1285, 0.1023, 0.08549, 0.08775, 0.1086, 0.08167, 0.1301, 0.9928, 0.1372, 0.9794, 0.1782, 0.5419, 0.2182, 0.3148, 0.4925, 0.9834, 0.1601, 0.3119, 0.997, 0.5167, 0.9428, 0.5727, 0.34, 0.1337, 0.2365, 0.1939, 0.1419, 0.9822, 0.9764, 0.9828, 0.9673, 0.9347, 0.9327, 0.9228, 0.9347, 0.8329, 0.8312, 0.8331, 0.8303, 0.7222, 0.7282, 0.7278, 0.7209, 0.6359, 0.6308, 0.6292, 0.6354, 0.579, 0.5372, 0.5681, 1.0, 1.0, 1.0, 1.0, 1.0, 1.0, 1.0, 1.0, 1.0, 1.0, 1.0, 1.0, 1.0, 1.0, 1.0, 1.0, 1.0, 1.0, 1.0, 1.0, 1.0, 1.0, 1.0, 1.0, 1.0, 1.0, 1.0, 1.0, 1.0, 1.0, 1.0, 1.0, 1.0, 1.0, 1.0, 1.0, 1.0, 1.0, 1.0, 1.0, 1.0, 1.0, 1.0, 1.0, 1.0, 0.1318, 0.136, 0.1333, 0.1372, 0.135, 0.1395, 0.1428, 0.1486, 0.1484, 0.144, 0.1537, 0.1489, 0.1641, 0.1567, 0.1665, 0.1656, 0.1817, 0.178, 0.1933, 0.1759, 0.1845, 0.198, 0.2045, 0.2135, 0.1335, 0.1445, 0.1442, 0.1336, 0.1376, 0.1375, 0.1506, 0.1503, 0.1651, 0.1649, 0.1865, 0.1858, 0.2122, 0.2104, 0.9991, 0.5616, 0.9195, 0.141, 0.2537, 0.3568, 0.2007, 0.1512, 0.5273, 0.9978, 0.9425, 0.3471, 0.2432, 0.1369, 0.1977, 0.1469, 0.1723, 0.1712, 0.1743, 0.1761, 0.1743, 0.1741]): _vg.add([_i], _w, 'REPLACE')
_vg = ob_demon_002.vertex_groups.new(name='Shoulder.L')
for _i, _w in zip([0, 1, 2, 4, 5, 6, 32, 33, 34, 35, 36, 37, 38, 39, 40, 42, 43, 97, 98, 104, 105, 106, 107, 108, 123, 124, 125, 126, 128, 129, 130, 132, 133, 134, 170, 171, 425, 429, 435], [0.02418, 0.0533, 0.01268, 0.0406, 0.08792, 0.04674, 0.09847, 0.4359, 0.08867, 0.02435, 0.1937, 0.7194, 0.7782, 0.08043, 0.09941, 0.1082, 0.1175, 0.1004, 0.09104, 0.003763, 0.6353, 0.1907, 0.0618, 0.03179, 0.04145, 0.05096, 0.02779, 0.02313, 0.01028, 0.007524, 0.0208, 0.01841, 0.02147, 0.04272, 0.04718, 0.06014, 0.004004, 0.009808, 0.01091]): _vg.add([_i], _w, 'REPLACE')
_vg = ob_demon_002.vertex_groups.new(name='UpperArm.L')
for _i, _w in zip([0, 1, 3, 5, 6, 7, 8, 10, 11, 32, 33, 34, 35, 37, 38, 39, 40, 41, 42, 43, 44, 45, 46, 47, 48, 49, 50, 51, 105, 106, 107, 108, 117, 119, 121, 122, 123, 124, 125, 126, 127, 130, 131, 132, 133, 134, 135, 138, 142, 144, 145, 146, 147, 148, 149, 150, 151, 152, 153, 154, 155, 164, 165, 166, 167, 417, 425, 426, 429, 432, 435, 437, 438, 441, 443, 446, 450, 453, 455, 458], [0.003678, 2.315e-09, 0.01158, 3.137e-06, 0.0002813, 0.05436, 0.0, 0.0, 0.0, 1.091e-05, 0.04081, 0.00385, 2.639e-06, 0.0329, 0.05736, 0.03305, 0.8165, 0.9146, 0.87, 0.8523, 0.2645, 0.7772, 0.8486, 0.8085, 0.07464, 0.1291, 0.1357, 0.1233, 0.04486, 0.0001847, 0.01419, 0.01993, 0.0, 0.0, 0.0, 0.0, 2.621e-07, 4.924e-08, 0.01839, 0.0178, 0.01109, 0.007675, 0.01096, 0.00178, 0.01556, 2.532e-07, 0.0, 0.0, 0.0, 0.0, 0.0, 0.0, 0.0, 0.0, 0.0, 0.5041, 0.3195, 0.416, 0.3683, 0.4172, 0.3952, 0.9474, 0.8465, 0.9456, 0.957, 0.0, 0.01731, 0.001848, 0.0008394, 0.005634, 0.0335, 0.0071, 2.776e-05, 0.03353, 0.001965, 0.02423, 0.01562, 0.01159, 0.01176, 0.006466]): _vg.add([_i], _w, 'REPLACE')
_vg = ob_demon_002.vertex_groups.new(name='LowerArm.L')
for _i, _w in zip([44, 45, 46, 47, 48, 49, 50, 51, 52, 53, 54, 55, 56, 57, 58, 59, 60, 61, 62, 63, 64, 65, 66, 67, 68, 69, 70, 71, 76, 77, 78, 79, 92, 93, 94, 95, 150, 151, 152, 153, 154, 155, 160, 161, 162, 163, 164, 165, 166], [0.7311, 0.2198, 0.1485, 0.189, 0.9243, 0.8694, 0.8627, 0.876, 0.9439, 0.8825, 0.7967, 0.9174, 0.816, 0.5926, 0.7488, 0.8582, 0.1598, 0.1313, 0.1453, 0.1521, 0.1211, 0.09585, 0.1061, 0.1171, 0.01723, 0.01381, 0.01355, 0.01792, 0.05134, 0.05638, 0.04853, 0.04974, 0.06576, 0.0631, 0.0393, 0.03338, 0.4941, 0.6781, 0.5831, 0.6307, 0.5812, 0.6031, 0.9737, 0.9833, 0.9847, 0.9768, 0.009809, 0.1249, 0.02373]): _vg.add([_i], _w, 'REPLACE')
_vg = ob_demon_002.vertex_groups.new(name='Hand.L')
for _i, _w in zip([52, 53, 54, 55, 56, 57, 58, 59, 60, 61, 62, 63, 64, 65, 66, 67, 68, 69, 70, 71, 72, 73, 74, 75, 76, 77, 78, 79, 80, 81, 82, 83, 84, 85, 86, 87, 88, 89, 90, 91, 92, 93, 94, 95, 156, 157], [0.05531, 0.1166, 0.2017, 0.08181, 0.1837, 0.4071, 0.2502, 0.1412, 0.8401, 0.8686, 0.8546, 0.8478, 0.8788, 0.9041, 0.8938, 0.8828, 0.9664, 0.9681, 0.9682, 0.966, 0.991, 0.9908, 0.991, 0.991, 0.9486, 0.9436, 0.9507, 0.9501, 0.9876, 0.993, 0.9915, 0.9914, 0.9928, 0.9865, 0.9865, 0.9903, 0.9908, 0.9907, 0.9902, 0.987, 0.9342, 0.9368, 0.9553, 0.9583, 0.991, 0.9909]): _vg.add([_i], _w, 'REPLACE')
_vg = ob_demon_002.vertex_groups.new(name='Shoulder.R')
_vg = ob_demon_002.vertex_groups.new(name='UpperArm.R')
_vg = ob_demon_002.vertex_groups.new(name='LowerArm.R')
_vg = ob_demon_002.vertex_groups.new(name='Hand.R')
_vg = ob_demon_002.vertex_groups.new(name='UpperLeg.L')
for _i, _w in zip([0, 1, 3, 7, 8, 9, 10, 11, 12, 13, 14, 15, 16, 17, 18, 19, 108, 116, 117, 118, 119, 120, 121, 122, 123, 124, 125, 126, 127, 128, 129, 130, 132, 133, 134, 135, 136, 137, 138, 139, 140, 141, 142, 143, 144, 145, 146, 147, 148, 149, 416, 417, 418, 419, 420, 421, 422, 423, 424, 425, 426, 427, 428, 429, 430, 431, 432, 433, 434, 435, 436, 437, 438, 439, 440, 441, 442, 443, 444, 445, 446, 447, 448, 449, 450, 451, 452, 453, 454, 455, 456, 457, 458, 459, 460, 461, 462, 463, 464, 465, 466, 467, 468, 469, 470, 471], [0.0365, 0.01102, 0.001766, 0.136, 0.8022, 0.9286, 0.9783, 0.9932, 0.8199, 0.8876, 0.9075, 0.8877, 0.09891, 0.076, 0.07033, 0.1028, 0.005565, 0.1951, 0.5452, 0.2163, 0.5475, 0.3009, 0.3824, 0.3888, 0.01885, 0.01413, 0.0078, 0.04165, 0.002991, 0.0005724, 0.004499, 0.04809, 0.04507, 0.01181, 0.02068, 0.655, 0.409, 0.3366, 0.4905, 0.1107, 0.09748, 0.2653, 0.883, 0.8969, 0.9665, 0.9898, 0.3915, 0.4943, 0.3008, 0.3778, 0.8085, 0.9991, 0.9923, 0.9999, 1.0, 0.9936, 0.9974, 0.9985, 0.8502, 0.9939, 0.9999, 0.8139, 0.8525, 0.9888, 0.231, 0.3359, 1.0, 0.5176, 0.7587, 0.9725, 0.5024, 0.9985, 1.0, 0.8284, 0.9921, 0.989, 0.3347, 0.9813, 0.7239, 0.7398, 0.9993, 0.149, 0.9995, 0.9987, 0.99, 0.9978, 0.9927, 0.9958, 0.3061, 0.9978, 0.676, 0.7596, 0.9789, 0.1816, 0.9208, 0.9944, 0.9997, 0.8471, 1.0, 0.9999, 0.05222, 0.9967, 0.5965, 0.9484, 0.9998, 0.2297]): _vg.add([_i], _w, 'REPLACE')
_vg = ob_demon_002.vertex_groups.new(name='LowerLeg.L')
for _i, _w in zip([12, 13, 14, 15, 16, 17, 18, 19, 20, 21, 22, 23, 24, 25, 26, 27], [0.1137, 0.109, 0.1085, 0.1142, 0.859, 0.8987, 0.9018, 0.8619, 0.06058, 0.4788, 0.4819, 0.04795, 0.03943, 0.4402, 0.4366, 0.03356]): _vg.add([_i], _w, 'REPLACE')
_vg = ob_demon_002.vertex_groups.new(name='Foot.L')
for _i, _w in zip([16, 17, 18, 19, 20, 21, 22, 23, 24, 25, 26, 27, 28, 29, 30, 31, 158, 159], [0.03425, 0.0005871, 0.005829, 0.0206, 0.9364, 0.5202, 0.517, 0.9486, 0.9549, 0.5596, 0.5631, 0.9579, 0.9969, 0.9942, 0.9975, 0.9965, 0.9975, 0.996]): _vg.add([_i], _w, 'REPLACE')
_vg = ob_demon_002.vertex_groups.new(name='UpperLeg.R')
for _i, _w in zip([2, 8, 9, 10, 11, 12, 13, 14, 15, 108, 116, 118, 120, 125, 128, 129, 130, 131, 132, 133, 135, 136, 137, 138, 139, 140, 142, 143, 144, 145, 148, 416, 417, 418, 419, 420, 421, 422, 423, 424, 425, 426, 427, 428, 429, 430, 431, 432, 433, 434, 435, 436, 437, 438, 439, 440, 441, 442, 443, 444, 445, 446, 447, 448, 449, 450, 451, 452, 453, 454, 455, 456, 457, 458, 459, 460, 461, 462, 463, 464, 465, 466, 467, 468, 469, 470, 471], [0.003316, 0.5778, 0.6096, 0.5848, 0.5874, 0.0007291, 0.005313, 0.09704, 0.04043, 0.009479, 0.1432, 0.6578, 0.00324, 0.007501, 0.001627, 0.01226, 0.0005875, 0.0003898, 0.000264, 0.03003, 0.211, 0.3403, 0.5809, 6.807e-05, 0.009494, 0.1154, 0.561, 0.5975, 0.5656, 0.5835, 0.01773, 0.6563, 0.3724, 0.6281, 0.5713, 0.3943, 0.3159, 0.371, 0.3979, 0.3274, 0.3709, 0.3131, 0.2887, 0.4101, 0.3313, 0.664, 0.4022, 0.349, 0.4152, 0.5022, 0.3641, 0.6061, 0.3151, 0.3197, 0.657, 0.6556, 0.3151, 0.6068, 0.3212, 0.3678, 0.3481, 0.3163, 0.6641, 0.554, 0.3127, 0.3128, 0.5531, 0.5513, 0.3133, 0.3161, 0.3204, 0.3125, 0.3304, 0.315, 0.3125, 0.2058, 0.314, 0.3682, 0.04335, 0.05599, 0.3144, 0.6046, 0.3522, 0.3258, 0.3217, 0.3159, 0.6639]): _vg.add([_i], _w, 'REPLACE')
_vg = ob_demon_002.vertex_groups.new(name='LowerLeg.R')
_vg = ob_demon_002.vertex_groups.new(name='Foot.R')
_m = ob_demon_002.modifiers.new('Mirror', 'MIRROR')
_m.use_clip = True
_m = ob_demon_002.modifiers.new('Armature', 'ARMATURE')
_m.object = ob_armature

# ---- collection membership
col_collection.objects.link(ob_demon_001)
col_collection.objects.link(ob_armature)
col_collection.objects.link(ob_demon_002)

# ---- scene / render settings (as saved in the file)
scene.frame_start = 1; scene.frame_end = 19; scene.frame_set(4)
scene.render.engine = 'BLENDER_EEVEE_NEXT'
scene.cycles.sampling_pattern = 'TABULATED_SOBOL'
scene.view_settings.view_transform = 'Filmic'
bpy.context.view_layer.update()

# ---- added for rendering (the .blend has no active camera and no usable light): camera, sun
cam_auto = bpy.data.cameras.new('AutoCamera')
cam_auto.lens = 50.0
cam_auto.sensor_width = 36.0
cam_auto.clip_end = 1000.0
ob_auto_camera = bpy.data.objects.new('AutoCamera', cam_auto)
scene.collection.objects.link(ob_auto_camera)
ob_auto_camera.location = (3.67095, -4.35634, 4.21459)
ob_auto_camera.rotation_euler = (1.09748, -7.21219e-08, 0.694738)
scene.camera = ob_auto_camera
light_auto_sun = bpy.data.lights.new('AutoSun', 'SUN')
light_auto_sun.energy = 3.0
light_auto_sun.angle = 0.0523599
ob_auto_sun = bpy.data.objects.new('AutoSun', light_auto_sun)
scene.collection.objects.link(ob_auto_sun)
ob_auto_sun.rotation_euler = (0.872665, 0.174533, 0.523599)
bpy.context.view_layer.update()
